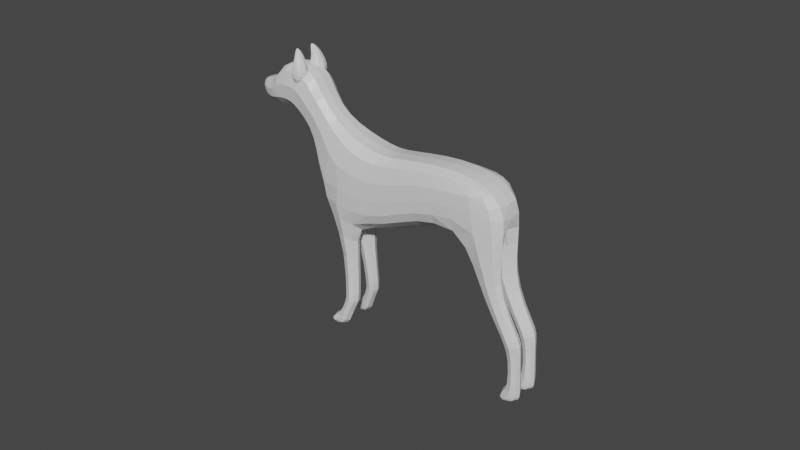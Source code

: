 # Source: dog.blend  (saved by Blender 2.83.18; exported with 4.5.12 LTS)
import bpy
from mathutils import Matrix  # noqa: F401  (used for matrix-valued properties, if any)

bpy.ops.wm.read_factory_settings(use_empty=True)
scene = bpy.context.scene
scene.name = 'Scene'

# ---- collections
col_collection = bpy.data.collections.new('Collection'); scene.collection.children.link(col_collection)

# ---- materials (node trees are filled in below, after node groups)
mat_material = bpy.data.materials.new('Material')
mat_material.alpha_threshold = 0.0
mat_material.use_transparent_shadow = False
mat_material.line_color = (0.0, 0.0, 0.0, 1.0)

# ---- material node trees
mat_material.use_nodes = True; mat_material.node_tree.nodes.clear()
_N = mat_material.node_tree.nodes; _L = mat_material.node_tree.links
n0 = _N.new('ShaderNodeOutputMaterial'); n0.name = 'Material Output'; n0.location = (300, 300)
n1 = _N.new('ShaderNodeBsdfPrincipled'); n1.name = 'Principled BSDF'; n1.location = (10, 300)
n1.distribution = 'GGX'
n1.subsurface_method = 'BURLEY'
n1.inputs[2].default_value = 0.4
n1.inputs[3].default_value = 1.45
n1.inputs[27].default_value = (0.0, 0.0, 0.0, 1.0)
n1.inputs[28].default_value = 1.0
_L.new(n1.outputs[0], n0.inputs[0])
n0.is_active_output = True

# ---- world
world_world = bpy.data.worlds.new('World'); scene.world = world_world
world_world.use_nodes = True; world_world.node_tree.nodes.clear()
_N = world_world.node_tree.nodes; _L = world_world.node_tree.links
n0 = _N.new('ShaderNodeOutputWorld'); n0.name = 'World Output'; n0.location = (300, 300)
n1 = _N.new('ShaderNodeBackground'); n1.name = 'Background'; n1.location = (10, 300)
n1.inputs[0].default_value = (0.05088, 0.05088, 0.05088, 1.0)
_L.new(n1.outputs[0], n0.inputs[0])
n0.is_active_output = True
world_world.color = (0.05088, 0.05088, 0.05088)
world_world.use_sun_shadow = False
world_world.sun_shadow_jitter_overblur = 0.0

# ---- meshes
me_cube = bpy.data.meshes.new('Cube')
me_cube.from_pydata([(3.253, -1.825, 1.745), (3.086, -1.638, -0.7511), (0.2729, -1.799, 0.9996), (0.2444, -1.599, -1.096), (3.56, -1.935, -3.358), (-0.1423, -1.927, -3.48), (4.714, -2.341, -5.909), (-0.8177, -2.487, -6.492), (6.531, -2.258, -8.066), (1.979, -2.7, -9.871), (8.861, -2.213, -9.573), (5.545, -2.656, -11.96), (-2.501, -2.186, -10.05), (-0.5527, -2.3, -12.22), (3.488, -2.213, -13.71), (12.15, -2.213, -11.36), (9.663, -2.656, -13.37), (8.147, -2.213, -15.17), (15.2, -2.213, -13.56), (13.48, -2.656, -15.44), (11.98, -2.321, -17.71), (17.18, -1.992, -15.51), (17.21, -2.213, -17.5), (15.95, -2.191, -19.9), (-1.124, 1.735e-06, -1.207), (3.967, 8.073e-07, 1.912), (-1.102, 1.746e-06, 0.803), (3.77, 8.533e-07, -0.6735), (-1.775, 1.698e-06, -3.657), (4.45, 6.677e-07, -3.337), (-2.904, 1.667e-06, -6.395), (5.919, 1.987e-07, -5.848), (7.612, -5.166e-07, -7.696), (9.615, -1.391e-06, -9.041), (-3.279, 2.028e-06, -9.555), (-1.167, 1.625e-06, -12.69), (2.708, 5.776e-07, -14.84), (12.71, -2.225e-06, -10.93), (7.672, -2.465e-07, -16.4), (15.58, -3.179e-06, -13.17), (11.7, -1.366e-06, -18.57), (17.92, -2.451e-06, -18.04), (17.42, -3.298e-06, -15.5), (15.96, -2.285e-06, -20.04), (-4.701, -0.8021, -14.54), (-4.536, -1.955, -14.43), (-3.702, -0.811, -15.56), (-3.603, -1.964, -15.39), (-6.962, -1.086, -18.15), (-6.949, -2.115, -18.07), (-6.152, -1.096, -18.96), (-6.171, -2.126, -18.85), (-7.845, -1.169, -19.1), (-7.828, -2.198, -19.02), (-7.178, -1.18, -19.88), (-7.193, -2.209, -19.77), (-9.196, -1.258, -19.82), (-9.179, -2.288, -19.74), (-8.645, -1.269, -20.66), (-8.659, -2.298, -20.55), (-10.4, -1.326, -19.96), (-10.39, -2.356, -19.88), (-9.891, -1.337, -21.08), (-9.905, -2.366, -20.97), (-11.09, -1.49, -20.09), (-11.08, -2.262, -20.02), (-10.9, -1.498, -20.57), (-10.91, -2.27, -20.49), (11.89, -2.068, -21.42), (13.89, -2.071, -22.8), (11.87, -0.5828, -21.58), (13.81, -0.6022, -22.86), (10.86, -1.916, -25.29), (12.27, -1.919, -25.92), (10.88, -0.7245, -25.32), (12.24, -0.744, -25.89), (10.32, -1.914, -28.78), (11.48, -1.917, -29.17), (10.34, -0.7147, -28.79), (11.45, -0.7343, -29.15), (10.01, -1.888, -30.2), (11.1, -1.891, -30.75), (10.03, -0.7288, -30.22), (11.08, -0.7477, -30.73), (9.315, -1.78, -31.64), (10.13, -1.782, -32.2), (9.33, -0.8218, -31.65), (10.12, -0.8374, -32.19), (7.742, -1.807, -33.69), (8.519, -1.809, -34.36), (7.756, -0.7685, -33.71), (8.505, -0.7855, -34.35), (6.742, -1.817, -34.24), (7.628, -1.82, -35.35), (6.755, -0.7445, -34.25), (7.615, -0.762, -35.34), (6.17, -1.814, -34.52), (6.979, -1.816, -35.53), (6.183, -0.741, -34.54), (6.966, -0.7585, -35.51), (5.839, -1.678, -34.79), (6.215, -1.681, -35.23), (5.846, -0.8749, -34.79), (6.208, -0.8862, -35.23), (3.097, -1.778, 3.265), (-0.1378, -1.817, 2.221), (3.854, 7.943e-07, 3.473), (-1.518, 1.793e-06, 1.886), (1.865, -1.649, 4.786), (-0.9814, -1.719, 3.046), (2.564, 7.116e-07, 5.193), (-2.045, 1.843e-06, 2.419), (0.2246, -1.568, 5.471), (-1.991, -1.596, 3.631), (0.7952, 7.417e-07, 5.926), (-2.824, 1.928e-06, 2.925), (-1.2, -1.458, 5.262), (-2.785, -1.438, 4.025), (-0.7736, 8.411e-07, 5.531), (-3.455, 2.018e-06, 3.466), (-2.372, -1.183, 5.659), (-3.398, -1.235, 4.604), (-2.125, 9.223e-07, 5.906), (-3.909, 2.087e-06, 4.079), (-3.13, -0.862, 6.042), (-3.725, -0.9523, 5.276), (-3.025, 9.571e-07, 6.246), (-4.1, 2.151e-06, 4.853), (-3.524, -0.4331, 6.154), (-3.8, -0.4963, 5.765), (-3.57, 1.182e-06, 6.245), (-3.973, 1.994e-06, 5.666), (2.853, -0.7246, 3.212), (2.09, -0.7921, 3.074), (2.874, -1.842, 3.238), (2.098, -1.539, 3.084), (2.256, -0.4745, 3.978), (1.721, -0.6844, 3.407), (2.277, -2.164, 4.004), (1.731, -1.643, 3.42), (3.518, -0.8251, 3.89), (3.536, -1.878, 3.865), (2.916, -0.5799, 4.678), (2.916, -2.13, 4.631), (3.93, -0.9805, 4.8), (3.88, -1.721, 4.831), (3.327, -0.6884, 5.324), (3.394, -1.912, 5.234), (4.038, -0.9627, 5.527), (4.026, -1.464, 5.622), (3.618, -0.7782, 5.793), (3.687, -1.59, 5.83), (4.005, -0.9499, 6.025), (4.027, -1.228, 6.122), (3.852, -0.9298, 6.243), (3.848, -1.243, 6.285), (1.877, -1.581, 3.735), (2.288, -2.026, 4.332), (2.273, -0.6057, 4.313), (1.868, -0.7811, 3.724), (2.837, -0.6821, 4.85), (2.851, -1.984, 4.867), (3.29, -0.7667, 5.305), (3.301, -1.796, 5.318), (3.588, -0.8624, 5.812), (3.582, -1.519, 5.805), (3.774, -1.0, 6.227), (3.745, -1.233, 6.191), (2.218, -1.512, 3.899), (2.551, -1.862, 4.372), (2.538, -0.7439, 4.357), (2.211, -0.8821, 3.891), (3.029, -0.9206, 4.776), (3.038, -1.713, 4.787), (3.359, -0.9927, 5.187), (3.366, -1.561, 5.195), (3.587, -1.028, 5.601), (3.589, -1.394, 5.603), (3.71, -1.075, 5.923), (3.702, -1.246, 5.913), (2.415, -1.429, 3.956), (2.678, -1.614, 4.311), (2.671, -0.98, 4.302), (2.41, -1.008, 3.95), (2.968, -1.08, 4.595), (2.973, -1.55, 4.601), (-0.6409, -0.9138, -1.181), (0.3075, -1.674, 0.03439), (3.135, -1.715, 0.5861), (1.812, -2.084, 1.374), (3.876, -1.053, 1.9), (1.716, -1.862, -0.9209), (-1.236, -1.107, -3.565), (1.765, -2.221, -3.407), (0.09607, -1.701, -2.273), (3.229, -1.725, -2.067), (-2.273, -1.363, -6.268), (2.229, -2.719, -6.062), (-0.4664, -2.196, -4.76), (4.05, -2.181, -4.651), (4.339, -2.652, -8.846), (0.5524, -2.749, -8.292), (5.561, -2.336, -7.073), (5.833, -2.213, -14.43), (7.316, -2.6, -10.67), (7.589, -2.219, -8.849), (3.644, -2.661, -11.08), (-3.147, -1.299, -9.73), (-0.7641, -1.293, -13.14), (-1.649, -2.51, -10.97), (3.021, -1.272, -14.31), (1.432, -2.224, -12.88), (-1.902, -2.324, -8.256), (4.27, -2.6, -12.97), (0.5245, -2.644, -10.92), (10.99, -2.6, -12.25), (7.844, -1.272, -15.83), (8.712, -2.6, -14.36), (7.615, -2.656, -12.65), (10.44, -2.213, -10.4), (14.27, -2.538, -18.91), (14.43, -2.6, -14.38), (11.16, -1.293, -18.1), (12.69, -2.621, -16.48), (10.12, -2.225, -16.17), (11.55, -2.656, -14.32), (13.75, -2.213, -12.42), (17.87, -1.272, -17.92), (17.33, -2.175, -16.35), (16.47, -1.282, -20.41), (16.74, -2.21, -18.66), (15.57, -2.6, -16.6), (16.44, -2.175, -14.68), (-0.6317, -1.031, 0.832), (3.68, -0.9479, -0.6797), (4.338, -1.114, -3.339), (5.768, -1.346, -5.856), (7.477, -1.298, -7.742), (9.521, -1.272, -9.107), (12.64, -1.272, -10.98), (15.53, -1.272, -13.21), (17.38, -1.244, -15.5), (13.93, -1.928e-06, -19.64), (17.31, -2.351e-06, -19.34), (17.9, -2.864e-06, -16.73), (14.25, -2.732e-06, -12.03), (16.63, -3.402e-06, -14.32), (5.217, 1.611e-07, -15.6), (11.08, -1.793e-06, -9.907), (9.724, -7.708e-07, -17.42), (0.5687, 1.111e-06, -13.89), (-2.512, 1.953e-06, -11.19), (6.758, -1.291e-07, -6.872), (-3.326, 1.862e-06, -7.932), (8.504, -9.537e-07, -8.359), (5.123, 4.659e-07, -4.639), (-2.328, 1.638e-06, -4.978), (3.982, 7.984e-07, -2.024), (3.817, 8.391e-07, 0.7141), (-1.367, 1.731e-06, -2.399), (-1.04, 1.737e-06, -0.1093), (-4.799, -1.377, -14.3), (-3.472, -1.389, -15.66), (-4.045, -2.176, -14.88), (-4.226, -0.5904, -15.08), (-3.363, -2.037, -12.17), (-2.21, -2.053, -13.57), (-3.83, -0.5881, -12.28), (-2.55, -0.5927, -13.87), (-7.104, -1.599, -17.96), (-6.012, -1.613, -19.06), (-6.56, -2.313, -18.44), (-6.557, -0.8981, -18.57), (-5.868, -2.011, -16.54), (-5.029, -2.021, -17.34), (-5.901, -0.9659, -16.62), (-5.024, -0.9764, -17.46), (-7.959, -1.682, -18.92), (-7.063, -1.696, -19.97), (-7.511, -2.397, -19.38), (-7.512, -0.9812, -19.51), (-7.473, -2.17, -18.74), (-6.762, -2.181, -19.52), (-7.488, -1.141, -18.82), (-6.745, -1.152, -19.63), (-9.288, -1.771, -19.62), (-8.552, -1.786, -20.77), (-8.919, -2.486, -20.13), (-8.921, -1.071, -20.26), (-7.864, -1.221, -20.24), (-8.456, -1.21, -19.47), (-7.878, -2.25, -20.13), (-8.439, -2.24, -19.39), (-10.49, -1.839, -19.71), (-9.805, -1.854, -21.23), (-10.15, -2.554, -20.41), (-10.15, -1.139, -20.54), (-9.836, -2.327, -19.86), (-9.31, -2.337, -20.88), (-9.853, -1.297, -19.94), (-9.296, -1.308, -20.99), (-11.15, -1.877, -20.01), (-10.96, -1.887, -20.53), (-11.05, -2.352, -20.23), (-11.06, -1.411, -20.31), (-10.85, -1.371, -20.02), (-10.83, -2.356, -19.94), (-10.5, -1.381, -20.85), (-10.52, -2.366, -20.74), (12.9, -2.346, -22.09), (11.51, -1.323, -21.25), (14.22, -1.338, -23.08), (12.83, -0.3156, -22.24), (14.94, -2.144, -21.3), (14.78, -0.4834, -21.56), (12.09, -0.4716, -20.07), (12.2, -2.156, -19.65), (11.56, -2.139, -25.61), (10.61, -1.318, -25.19), (12.51, -1.333, -26.02), (11.56, -0.5124, -25.6), (12.98, -1.983, -24.31), (12.95, -0.6865, -24.29), (11.37, -1.98, -23.31), (11.39, -0.6656, -23.36), (10.9, -2.139, -28.97), (10.11, -1.312, -28.71), (11.68, -1.328, -29.23), (10.9, -0.5011, -28.97), (11.75, -0.7513, -27.64), (10.54, -0.7322, -27.25), (10.52, -1.903, -27.23), (11.78, -1.905, -27.67), (10.56, -2.105, -30.48), (9.825, -1.306, -30.11), (11.29, -1.321, -30.84), (10.56, -0.5224, -30.47), (10.19, -0.7071, -29.68), (10.17, -1.916, -29.66), (11.3, -1.919, -30.13), (11.28, -0.7269, -30.11), (9.724, -1.959, -31.92), (9.172, -1.299, -31.54), (10.28, -1.312, -32.3), (9.724, -0.6512, -31.92), (10.73, -1.831, -31.37), (10.71, -0.7996, -31.36), (9.777, -1.828, -30.8), (9.795, -0.7825, -30.81), (8.13, -2.001, -34.03), (7.606, -1.286, -33.58), (8.655, -1.299, -34.48), (8.131, -0.5837, -34.03), (9.299, -0.8221, -33.3), (8.566, -0.8062, -32.76), (8.552, -1.782, -32.74), (9.313, -1.785, -33.31), (7.185, -2.018, -34.8), (6.585, -1.279, -34.04), (7.785, -1.293, -35.55), (7.185, -0.5535, -34.79), (7.98, -1.82, -35.02), (7.966, -0.7666, -35.0), (7.148, -1.818, -34.12), (7.162, -0.7491, -34.13), (6.575, -2.015, -35.03), (6.027, -1.276, -34.34), (7.122, -1.289, -35.71), (6.575, -0.55, -35.02), (7.328, -1.818, -35.52), (7.315, -0.7601, -35.5), (6.432, -1.815, -34.37), (6.446, -0.7426, -34.38), (5.984, -1.767, -35.01), (5.774, -1.275, -34.76), (6.193, -1.284, -35.25), (5.984, -0.7928, -35.0), (6.532, -0.7793, -35.38), (5.956, -0.7629, -34.68), (5.944, -1.789, -34.67), (6.544, -1.792, -35.4), (1.526, -2.067, 2.753), (3.77, -1.017, 3.47), (-1.076, -1.05, 1.962), (4.032, 8.021e-07, 2.746), (0.1262, -1.841, 1.702), (-1.283, 1.767e-06, 1.453), (3.287, -1.836, 2.568), (0.469, -1.936, 3.932), (2.474, -0.9377, 5.15), (-1.745, -0.9987, 2.588), (-1.495, -1.661, 3.372), (3.333, 7.527e-07, 4.349), (-1.757, 1.816e-06, 2.182), (2.593, -1.709, 4.049), (-0.516, -1.772, 2.662), (-0.8637, -1.819, 4.57), (0.709, -0.897, 5.865), (-2.587, -0.9223, 3.13), (-2.424, 1.882e-06, 2.665), (1.682, 7.102e-07, 5.752), (1.043, -1.603, 5.284), (-1.974, -1.665, 4.665), (-0.8775, -0.8475, 5.523), (-3.24, -0.8238, 3.653), (-3.707, 2.055e-06, 3.756), (-3.166, 1.975e-06, 3.191), (-2.416, -1.523, 3.826), (-0.5284, -1.582, 5.374), (-0.01873, 7.894e-07, 5.734), (-2.865, -1.39, 5.152), (-2.158, -0.6726, 5.876), (-3.724, -0.7176, 4.269), (-2.634, 9.436e-07, 6.116), (-1.827, -1.332, 5.396), (-3.119, -1.34, 4.288), (-1.49, 8.873e-07, 5.638), (-3.408, -1.043, 5.675), (-3.023, -0.4821, 6.208), (-3.947, -0.5611, 5.017), (-3.372, -0.6195, 6.141), (-2.803, -1.041, 5.882), (-4.042, 2.12e-06, 4.45), (-3.597, -1.12, 4.944), (-3.668, -0.467, 5.984), (-3.536, -0.2349, 6.222), (-3.888, -0.2885, 5.721), (-3.794, 1.593e-06, 6.015), (-3.792, -0.708, 5.568), (-4.077, 2.153e-06, 5.268), (-3.323, 9.945e-07, 6.307), (2.98, -1.276, 3.088), (2.412, -0.7126, 3.094), (2.07, -1.154, 3.037), (2.425, -1.717, 3.109), (2.567, -2.118, 3.61), (1.884, -1.628, 3.219), (1.963, -1.993, 3.675), (1.746, -1.619, 3.596), (1.646, -1.134, 3.324), (1.946, -0.4899, 3.654), (2.541, -0.4867, 3.578), (1.873, -0.6888, 3.206), (3.634, -1.345, 3.704), (3.226, -2.115, 4.248), (1.736, -0.7262, 3.584), (3.242, -0.61, 4.373), (3.219, -0.7706, 3.455), (2.584, -0.5156, 4.302), (2.607, -2.19, 4.325), (3.253, -1.89, 3.491), (3.969, -1.307, 4.746), (3.638, -1.906, 5.033), (2.809, -2.069, 4.825), (3.209, -0.6492, 5.101), (3.18, -2.035, 4.932), (3.739, -1.817, 4.34), (3.78, -0.8892, 4.473), (4.089, -1.19, 5.57), (3.859, -1.586, 5.729), (2.203, -2.113, 4.234), (3.966, -0.9134, 5.208), (3.508, -0.7258, 5.529), (3.561, -1.76, 5.538), (3.974, -1.599, 5.258), (4.049, -1.09, 6.137), (3.948, -1.245, 6.218), (3.885, -1.078, 6.363), (3.912, -0.9094, 6.066), (3.732, -0.8182, 5.942), (3.781, -1.416, 6.091), (4.039, -1.33, 5.93), (3.999, -0.9116, 5.751), (2.045, -1.879, 4.002), (3.585, -0.9192, 5.703), (1.815, -1.155, 3.634), (2.031, -0.6191, 3.985), (3.738, -1.036, 6.064), (2.555, -0.638, 4.602), (2.57, -2.042, 4.621), (2.423, -1.938, 4.371), (3.085, -0.7247, 5.076), (3.098, -1.901, 5.092), (2.052, -1.544, 3.838), (3.454, -0.8118, 5.553), (3.459, -1.665, 5.561), (3.784, -1.106, 6.268), (3.702, -0.922, 6.057), (3.677, -1.372, 6.026), (3.295, -1.861, 5.324), (3.602, -1.556, 5.856), (3.782, -1.234, 6.277), (3.812, -0.9658, 6.308), (2.186, -0.5308, 4.212), (3.279, -0.7133, 5.324), (2.795, -0.618, 4.814), (3.6, -0.8137, 5.856), (2.352, -1.747, 4.113), (2.996, -1.001, 4.658), (2.169, -1.177, 3.819), (2.341, -0.7546, 4.1), (3.116, -1.312, 4.813), (2.776, -0.7811, 4.579), (2.788, -1.863, 4.593), (3.374, -1.276, 5.168), (3.208, -0.9723, 4.988), (3.215, -1.63, 4.997), (3.59, -1.215, 5.564), (3.486, -1.009, 5.395), (3.49, -1.481, 5.401), (3.711, -1.16, 5.916), (3.665, -1.05, 5.788), (3.661, -1.312, 5.783), (3.326, -0.8375, 5.247), (2.93, -0.7585, 4.828), (3.583, -1.483, 5.701), (3.721, -1.245, 6.043), (2.409, -0.6792, 4.354), (3.335, -1.719, 5.259), (2.044, -0.8348, 3.828), (2.942, -1.889, 4.843), (2.516, -1.538, 4.097), (2.689, -1.297, 4.294), (2.405, -1.211, 3.923), (2.51, -0.9716, 4.089), (2.996, -1.314, 4.61), (2.851, -1.01, 4.487), (2.858, -1.618, 4.495), (2.625, -0.8145, 4.331), (2.333, -0.9309, 3.917), (2.635, -1.784, 4.344), (3.003, -1.631, 4.667), (2.339, -1.48, 3.925), (1.771, -1.949, 0.3114), (3.727, -0.9923, 0.7026), (1.871, -2.511, -4.685), (3.885, -0.9954, -2.027), (1.716, -1.97, -2.164), (3.131, -2.736, -7.524), (4.989, -1.254, -4.641), (8.389, -1.276, -8.42), (6.609, -1.343, -6.897), (5.723, -2.607, -9.862), (6.51, -2.6, -13.66), (2.249, -2.606, -12.09), (-0.8265, -2.665, -9.464), (12.73, -2.6, -13.25), (11.0, -1.272, -9.969), (9.13, -2.6, -11.42), (16.61, -1.265, -14.36), (14.95, -2.591, -17.69), (10.68, -2.603, -15.31), (14.18, -1.272, -12.08), (17.83, -1.265, -16.67), (17.39, -1.272, -19.17), (16.09, -2.547, -15.51), (15.35, -1.325, -21.73), (5.451, -1.272, -15.05), (9.797, -1.275, -16.83), (0.9449, -1.275, -13.5), (-2.729, -2.304, -12.81), (-2.728, -1.343, -7.869), (-1.743, -1.257, -4.846), (-0.862, -0.9743, -2.348), (-0.5679, -0.9567, -0.08886), (-5.446, -2.212, -16.92), (-3.812, -1.324, -11.98), (-3.277, -0.3432, -13.11), (-2.166, -1.332, -14.01), (-7.117, -2.369, -19.11), (-6.045, -1.487, -16.43), (-5.465, -0.7753, -17.06), (-4.865, -1.501, -17.55), (-8.16, -1.023, -19.87), (-7.617, -1.654, -18.63), (-7.116, -0.9532, -19.24), (-6.617, -1.668, -19.72), (-9.573, -2.525, -20.36), (-7.763, -1.738, -20.32), (-8.158, -2.438, -19.74), (-8.555, -1.723, -19.29), (-10.91, -1.862, -19.83), (-9.946, -1.81, -19.71), (-9.575, -1.109, -20.49), (-9.202, -1.824, -21.13), (-11.19, -1.886, -20.23), (-10.68, -1.191, -20.45), (-10.46, -1.875, -20.94), (-10.68, -2.546, -20.32), (13.26, -1.337, -24.48), (13.42, -0.19, -20.9), (11.64, -1.319, -19.59), (13.62, -2.451, -20.43), (11.15, -0.5239, -27.45), (12.17, -2.227, -23.81), (12.17, -0.4312, -23.82), (11.08, -1.321, -23.16), (9.973, -1.309, -29.58), (10.3, -1.315, -27.16), (12.0, -1.33, -27.73), (11.15, -2.122, -27.45), (10.9, -1.317, -31.47), (11.49, -1.325, -30.2), (10.73, -2.142, -29.89), (10.73, -0.492, -29.89), (8.933, -0.6324, -33.03), (10.25, -2.024, -31.09), (10.25, -0.5963, -31.09), (9.61, -1.304, -30.7), (8.127, -1.295, -35.18), (8.419, -1.292, -32.65), (9.446, -1.305, -33.41), (8.932, -1.965, -33.03), (7.487, -1.291, -35.72), (7.564, -2.018, -34.57), (7.564, -0.5589, -34.57), (7.001, -1.281, -33.96), (6.24, -0.5793, -35.03), (6.88, -2.016, -34.94), (6.88, -0.5516, -34.94), (6.273, -1.277, -34.16), (5.893, -1.28, -34.99), (5.838, -1.274, -34.55), (6.641, -1.288, -35.52), (6.24, -1.983, -35.03), (-0.8141, -1.059, 1.498), (1.756, -2.115, 2.14), (3.945, -1.055, 2.741), (-2.168, -0.9636, 2.862), (1.076, -2.001, 3.369), (-1.382, -1.028, 2.304), (3.246, -0.9734, 4.33), (1.593, -0.9133, 5.692), (-0.2042, -1.877, 4.345), (-0.08131, -0.8891, 5.718), (-2.454, -1.536, 4.864), (-2.94, -0.8749, 3.388), (-2.647, -0.587, 6.08), (-3.507, -0.7716, 3.943), (-1.546, -0.7644, 5.618), (-3.956, -0.4208, 5.384), (-3.566, -0.7575, 5.868), (-3.179, -1.243, 5.432), (-3.87, -0.6557, 4.635), (-3.737, -0.2226, 6.021), (-3.309, -0.3423, 6.272), (-1.45, -1.755, 4.619), (2.503, -1.208, 3.004), (2.18, -1.957, 3.375), (3.825, -1.088, 6.361), (2.163, -0.4985, 3.354), (2.893, -0.5318, 3.876), (1.779, -1.133, 3.157), (3.706, -1.393, 6.097), (2.926, -2.156, 3.903), (3.358, -1.325, 3.316), (3.468, -1.717, 5.59), (3.836, -1.337, 4.229), (3.461, -2.028, 4.637), (1.676, -1.144, 3.49), (3.769, -1.755, 5.399), (2.508, -2.133, 4.551), (4.048, -1.245, 5.196), (3.969, -1.075, 6.282), (4.086, -1.127, 5.888), (3.913, -1.414, 6.014), (3.683, -0.737, 5.32), (3.665, -1.362, 5.899), (3.148, -0.8009, 5.036), (3.469, -0.8763, 5.473), (3.679, -0.9687, 5.916), (2.202, -1.808, 4.078), (1.919, -0.5456, 3.862), (1.934, -1.95, 3.881), (3.066, -0.6679, 5.08), (2.49, -0.5673, 4.53), (3.075, -1.977, 5.075), (3.457, -0.7601, 5.582), (3.726, -0.8758, 6.11), (2.448, -0.8219, 4.1), (3.236, -1.299, 4.977), (2.829, -0.8533, 4.528), (3.661, -1.186, 5.744), (3.494, -1.246, 5.369), (2.67, -0.7099, 4.609), (3.475, -1.607, 5.48), (1.997, -1.167, 3.747), (3.159, -1.811, 5.05), (2.683, -1.95, 4.625), (3.748, -1.132, 6.101), (2.19, -0.6911, 4.063), (2.53, -1.254, 4.083), (2.864, -1.313, 4.478), (2.839, -1.781, 4.54), (3.059, -1.315, 4.704), (2.298, -1.188, 3.855), (2.458, -1.683, 4.111)], [], [(1, 188, 533, 191), (188, 0, 189, 533), (533, 189, 2, 187), (191, 533, 187, 3), (27, 258, 534, 234), (258, 25, 190, 534), (534, 190, 0, 188), (234, 534, 188, 1), (4, 193, 535, 199), (193, 5, 198, 535), (535, 198, 7, 197), (199, 535, 197, 6), (27, 234, 536, 257), (234, 1, 195, 536), (536, 195, 4, 235), (257, 536, 235, 29), (1, 191, 537, 195), (191, 3, 194, 537), (537, 194, 5, 193), (195, 537, 193, 4), (6, 197, 538, 202), (197, 7, 201, 538), (538, 201, 9, 200), (202, 538, 200, 8), (29, 235, 539, 255), (235, 4, 199, 539), (539, 199, 6, 236), (255, 539, 236, 31), (32, 237, 540, 254), (237, 8, 205, 540), (540, 205, 10, 238), (254, 540, 238, 33), (31, 236, 541, 252), (236, 6, 202, 541), (541, 202, 8, 237), (252, 541, 237, 32), (8, 200, 542, 205), (200, 9, 206, 542), (542, 206, 11, 204), (205, 542, 204, 10), (11, 213, 543, 218), (213, 14, 203, 543), (543, 203, 17, 217), (218, 543, 217, 16), (11, 206, 544, 213), (206, 9, 214, 544), (544, 214, 13, 211), (213, 544, 211, 14), (9, 201, 545, 214), (201, 7, 212, 545), (545, 212, 12, 209), (214, 545, 209, 13), (15, 215, 546, 226), (215, 16, 225, 546), (546, 225, 19, 221), (226, 546, 221, 18), (33, 238, 547, 248), (238, 10, 219, 547), (547, 219, 15, 239), (248, 547, 239, 37), (10, 204, 548, 219), (204, 11, 218, 548), (548, 218, 16, 215), (219, 548, 215, 15), (39, 240, 549, 246), (240, 18, 232, 549), (549, 232, 21, 241), (246, 549, 241, 42), (19, 223, 550, 231), (223, 20, 220, 550), (550, 220, 23, 230), (231, 550, 230, 22), (16, 217, 551, 225), (217, 17, 224, 551), (551, 224, 20, 223), (225, 551, 223, 19), (37, 239, 552, 245), (239, 15, 226, 552), (552, 226, 18, 240), (245, 552, 240, 39), (41, 244, 553, 227), (244, 42, 241, 553), (553, 241, 21, 228), (227, 553, 228, 22), (41, 227, 554, 243), (227, 22, 230, 554), (554, 230, 23, 229), (243, 554, 229, 43), (18, 221, 555, 232), (221, 19, 231, 555), (555, 231, 22, 228), (232, 555, 228, 21), (43, 229, 556, 314), (229, 23, 313, 556), (556, 313, 69, 311), (314, 556, 311, 71), (14, 210, 557, 203), (210, 36, 247, 557), (557, 247, 38, 216), (203, 557, 216, 17), (17, 216, 558, 224), (216, 38, 249, 558), (558, 249, 40, 222), (224, 558, 222, 20), (13, 208, 559, 211), (208, 35, 250, 559), (559, 250, 36, 210), (211, 559, 210, 14), (13, 209, 560, 266), (209, 12, 265, 560), (560, 265, 45, 263), (266, 560, 263, 47), (7, 196, 561, 212), (196, 30, 253, 561), (561, 253, 34, 207), (212, 561, 207, 12), (5, 192, 562, 198), (192, 28, 256, 562), (562, 256, 30, 196), (198, 562, 196, 7), (3, 186, 563, 194), (186, 24, 259, 563), (563, 259, 28, 192), (194, 563, 192, 5), (3, 187, 564, 186), (187, 2, 233, 564), (564, 233, 26, 260), (186, 564, 260, 24), (47, 263, 565, 274), (263, 45, 273, 565), (565, 273, 49, 271), (274, 565, 271, 51), (12, 207, 566, 265), (207, 34, 267, 566), (566, 267, 44, 261), (265, 566, 261, 45), (34, 251, 567, 267), (251, 35, 268, 567), (567, 268, 46, 264), (267, 567, 264, 44), (35, 208, 568, 268), (208, 13, 266, 568), (568, 266, 47, 262), (268, 568, 262, 46), (51, 271, 569, 282), (271, 49, 281, 569), (569, 281, 53, 279), (282, 569, 279, 55), (45, 261, 570, 273), (261, 44, 275, 570), (570, 275, 48, 269), (273, 570, 269, 49), (44, 264, 571, 275), (264, 46, 276, 571), (571, 276, 50, 272), (275, 571, 272, 48), (46, 262, 572, 276), (262, 47, 274, 572), (572, 274, 51, 270), (276, 572, 270, 50), (52, 280, 573, 290), (280, 54, 289, 573), (573, 289, 58, 288), (290, 573, 288, 56), (49, 269, 574, 281), (269, 48, 283, 574), (574, 283, 52, 277), (281, 574, 277, 53), (48, 272, 575, 283), (272, 50, 284, 575), (575, 284, 54, 280), (283, 575, 280, 52), (50, 270, 576, 284), (270, 51, 282, 576), (576, 282, 55, 278), (284, 576, 278, 54), (59, 287, 577, 298), (287, 57, 297, 577), (577, 297, 61, 295), (298, 577, 295, 63), (54, 278, 578, 289), (278, 55, 291, 578), (578, 291, 59, 286), (289, 578, 286, 58), (55, 279, 579, 291), (279, 53, 292, 579), (579, 292, 57, 287), (291, 579, 287, 59), (53, 277, 580, 292), (277, 52, 290, 580), (580, 290, 56, 285), (292, 580, 285, 57), (61, 293, 581, 306), (293, 60, 305, 581), (581, 305, 64, 301), (306, 581, 301, 65), (57, 285, 582, 297), (285, 56, 299, 582), (582, 299, 60, 293), (297, 582, 293, 61), (56, 288, 583, 299), (288, 58, 300, 583), (583, 300, 62, 296), (299, 583, 296, 60), (58, 286, 584, 300), (286, 59, 298, 584), (584, 298, 63, 294), (300, 584, 294, 62), (65, 301, 585, 303), (301, 64, 304, 585), (585, 304, 66, 302), (303, 585, 302, 67), (60, 296, 586, 305), (296, 62, 307, 586), (586, 307, 66, 304), (305, 586, 304, 64), (62, 294, 587, 307), (294, 63, 308, 587), (587, 308, 67, 302), (307, 587, 302, 66), (63, 295, 588, 308), (295, 61, 306, 588), (588, 306, 65, 303), (308, 588, 303, 67), (71, 311, 589, 322), (311, 69, 321, 589), (589, 321, 73, 319), (322, 589, 319, 75), (40, 242, 590, 315), (242, 43, 314, 590), (590, 314, 71, 312), (315, 590, 312, 70), (20, 222, 591, 316), (222, 40, 315, 591), (591, 315, 70, 310), (316, 591, 310, 68), (23, 220, 592, 313), (220, 20, 316, 592), (592, 316, 68, 309), (313, 592, 309, 69), (74, 320, 593, 330), (320, 75, 329, 593), (593, 329, 79, 328), (330, 593, 328, 78), (69, 309, 594, 321), (309, 68, 323, 594), (594, 323, 72, 317), (321, 594, 317, 73), (70, 312, 595, 324), (312, 71, 322, 595), (595, 322, 75, 320), (324, 595, 320, 74), (68, 310, 596, 323), (310, 70, 324, 596), (596, 324, 74, 318), (323, 596, 318, 72), (76, 326, 597, 338), (326, 78, 337, 597), (597, 337, 82, 334), (338, 597, 334, 80), (72, 318, 598, 331), (318, 74, 330, 598), (598, 330, 78, 326), (331, 598, 326, 76), (75, 319, 599, 329), (319, 73, 332, 599), (599, 332, 77, 327), (329, 599, 327, 79), (73, 317, 600, 332), (317, 72, 331, 600), (600, 331, 76, 325), (332, 600, 325, 77), (83, 335, 601, 346), (335, 81, 345, 601), (601, 345, 85, 343), (346, 601, 343, 87), (79, 327, 602, 340), (327, 77, 339, 602), (602, 339, 81, 335), (340, 602, 335, 83), (77, 325, 603, 339), (325, 76, 338, 603), (603, 338, 80, 333), (339, 603, 333, 81), (78, 328, 604, 337), (328, 79, 340, 604), (604, 340, 83, 336), (337, 604, 336, 82), (86, 344, 605, 354), (344, 87, 353, 605), (605, 353, 91, 352), (354, 605, 352, 90), (81, 333, 606, 345), (333, 80, 347, 606), (606, 347, 84, 341), (345, 606, 341, 85), (82, 336, 607, 348), (336, 83, 346, 607), (607, 346, 87, 344), (348, 607, 344, 86), (80, 334, 608, 347), (334, 82, 348, 608), (608, 348, 86, 342), (347, 608, 342, 84), (91, 351, 609, 362), (351, 89, 361, 609), (609, 361, 93, 359), (362, 609, 359, 95), (84, 342, 610, 355), (342, 86, 354, 610), (610, 354, 90, 350), (355, 610, 350, 88), (87, 343, 611, 353), (343, 85, 356, 611), (611, 356, 89, 351), (353, 611, 351, 91), (85, 341, 612, 356), (341, 84, 355, 612), (612, 355, 88, 349), (356, 612, 349, 89), (95, 359, 613, 370), (359, 93, 369, 613), (613, 369, 97, 367), (370, 613, 367, 99), (89, 349, 614, 361), (349, 88, 363, 614), (614, 363, 92, 357), (361, 614, 357, 93), (90, 352, 615, 364), (352, 91, 362, 615), (615, 362, 95, 360), (364, 615, 360, 94), (88, 350, 616, 363), (350, 90, 364, 616), (616, 364, 94, 358), (363, 616, 358, 92), (98, 368, 617, 378), (368, 99, 377, 617), (617, 377, 103, 376), (378, 617, 376, 102), (93, 357, 618, 369), (357, 92, 371, 618), (618, 371, 96, 365), (369, 618, 365, 97), (94, 360, 619, 372), (360, 95, 370, 619), (619, 370, 99, 368), (372, 619, 368, 98), (92, 358, 620, 371), (358, 94, 372, 620), (620, 372, 98, 366), (371, 620, 366, 96), (100, 374, 621, 373), (374, 102, 376, 621), (621, 376, 103, 375), (373, 621, 375, 101), (96, 366, 622, 379), (366, 98, 378, 622), (622, 378, 102, 374), (379, 622, 374, 100), (99, 367, 623, 377), (367, 97, 380, 623), (623, 380, 101, 375), (377, 623, 375, 103), (97, 365, 624, 380), (365, 96, 379, 624), (624, 379, 100, 373), (380, 624, 373, 101), (26, 233, 625, 386), (233, 2, 385, 625), (625, 385, 105, 383), (386, 625, 383, 107), (2, 189, 626, 385), (189, 0, 387, 626), (626, 387, 104, 381), (385, 626, 381, 105), (0, 190, 627, 387), (190, 25, 384, 627), (627, 384, 106, 382), (387, 627, 382, 104), (111, 390, 628, 399), (390, 109, 391, 628), (628, 391, 113, 398), (399, 628, 398, 115), (105, 381, 629, 395), (381, 104, 394, 629), (629, 394, 108, 388), (395, 629, 388, 109), (107, 383, 630, 393), (383, 105, 395, 630), (630, 395, 109, 390), (393, 630, 390, 111), (104, 382, 631, 394), (382, 106, 392, 631), (631, 392, 110, 389), (394, 631, 389, 108), (108, 389, 632, 401), (389, 110, 400, 632), (632, 400, 114, 397), (401, 632, 397, 112), (109, 388, 633, 391), (388, 108, 401, 633), (633, 401, 112, 396), (391, 633, 396, 113), (112, 397, 634, 408), (397, 114, 409, 634), (117, 402, 635, 415), (402, 116, 414, 635), (635, 414, 120, 410), (415, 635, 410, 121), (115, 398, 636, 406), (398, 113, 407, 636), (636, 407, 117, 404), (406, 636, 404, 119), (120, 411, 637, 421), (411, 122, 413, 637), (637, 413, 126, 418), (421, 637, 418, 124), (119, 404, 638, 405), (404, 117, 415, 638), (638, 415, 121, 412), (405, 638, 412, 123), (116, 403, 639, 414), (403, 118, 416, 639), (639, 416, 122, 411), (414, 639, 411, 120), (127, 419, 640, 429), (419, 125, 428, 640), (640, 428, 129, 426), (429, 640, 426, 131), (125, 417, 641, 428), (417, 124, 420, 641), (641, 420, 128, 424), (428, 641, 424, 129), (121, 410, 642, 423), (410, 120, 421, 642), (642, 421, 124, 417), (423, 642, 417, 125), (123, 412, 643, 422), (412, 121, 423, 643), (643, 423, 125, 419), (422, 643, 419, 127), (130, 427, 644, 425), (427, 131, 426, 644), (644, 426, 129, 424), (425, 644, 424, 128), (124, 418, 645, 420), (418, 126, 430, 645), (645, 430, 130, 425), (420, 645, 425, 128), (113, 396, 646, 407), (396, 112, 408, 646), (646, 408, 116, 402), (407, 646, 402, 117), (132, 432, 647, 431), (432, 133, 433, 647), (647, 433, 135, 434), (431, 647, 434, 134), (134, 434, 648, 435), (434, 135, 436, 648), (648, 436, 139, 437), (435, 648, 437, 138), (154, 467, 649, 492), (467, 155, 491, 649), (649, 491, 167, 486), (492, 649, 486, 166), (136, 440, 650, 441), (440, 137, 442, 650), (650, 442, 133, 432), (441, 650, 432, 132), (136, 441, 651, 448), (441, 132, 447, 651), (651, 447, 140, 446), (448, 651, 446, 142), (139, 436, 652, 439), (436, 135, 433, 652), (652, 433, 133, 442), (439, 652, 442, 137), (155, 470, 653, 491), (470, 151, 490, 653), (653, 490, 165, 488), (491, 653, 488, 167), (134, 435, 654, 450), (435, 138, 449, 654), (654, 449, 143, 444), (450, 654, 444, 141), (132, 431, 655, 447), (431, 134, 450, 655), (655, 450, 141, 443), (447, 655, 443, 140), (151, 463, 656, 490), (463, 147, 489, 656), (656, 489, 163, 485), (490, 656, 485, 165), (140, 443, 657, 457), (443, 141, 456, 657), (657, 456, 145, 451), (457, 657, 451, 144), (141, 444, 658, 456), (444, 143, 455, 658), (658, 455, 147, 452), (456, 658, 452, 145), (139, 439, 659, 438), (439, 137, 445, 659), (659, 445, 159, 475), (438, 659, 475, 156), (145, 452, 660, 464), (452, 147, 463, 660), (660, 463, 151, 459), (464, 660, 459, 149), (143, 449, 661, 453), (449, 138, 460, 661), (661, 460, 157, 479), (453, 661, 479, 161), (144, 451, 662, 461), (451, 145, 464, 662), (662, 464, 149, 458), (461, 662, 458, 148), (153, 466, 663, 465), (466, 155, 467, 663), (663, 467, 154, 468), (465, 663, 468, 152), (148, 458, 664, 472), (458, 149, 471, 664), (664, 471, 153, 465), (472, 664, 465, 152), (149, 459, 665, 471), (459, 151, 470, 665), (665, 470, 155, 466), (471, 665, 466, 153), (144, 461, 666, 457), (148, 472, 666, 461), (152, 468, 666, 472), (154, 469, 666, 468), (150, 462, 666, 469), (146, 454, 666, 462), (142, 446, 666, 454), (140, 457, 666, 446), (167, 488, 667, 516), (488, 165, 515, 667), (667, 515, 177, 512), (516, 667, 512, 179), (160, 481, 668, 514), (481, 162, 513, 668), (668, 513, 174, 505), (514, 668, 505, 172), (162, 484, 669, 513), (484, 164, 474, 669), (669, 474, 176, 508), (513, 669, 508, 174), (164, 487, 670, 474), (487, 166, 477, 670), (670, 477, 178, 511), (474, 670, 511, 176), (157, 473, 671, 480), (473, 156, 483, 671), (671, 483, 168, 497), (480, 671, 497, 169), (137, 440, 672, 445), (440, 136, 493, 672), (672, 493, 158, 476), (445, 672, 476, 159), (138, 437, 673, 460), (437, 139, 438, 673), (673, 438, 156, 473), (460, 673, 473, 157), (142, 454, 674, 495), (454, 146, 494, 674), (674, 494, 162, 481), (495, 674, 481, 160), (136, 448, 675, 493), (448, 142, 495, 675), (675, 495, 160, 478), (493, 675, 478, 158), (147, 455, 676, 489), (455, 143, 453, 676), (676, 453, 161, 482), (489, 676, 482, 163), (146, 462, 677, 494), (462, 150, 496, 677), (677, 496, 164, 484), (494, 677, 484, 162), (150, 469, 678, 496), (469, 154, 492, 678), (678, 492, 166, 487), (496, 678, 487, 164), (171, 500, 679, 529), (500, 170, 528, 679), (679, 528, 182, 524), (529, 679, 524, 183), (173, 501, 680, 506), (501, 172, 505, 680), (680, 505, 174, 504), (506, 680, 504, 175), (170, 502, 681, 528), (502, 172, 498, 681), (681, 498, 184, 526), (528, 681, 526, 182), (177, 507, 682, 512), (507, 176, 511, 682), (682, 511, 178, 510), (512, 682, 510, 179), (175, 504, 683, 509), (504, 174, 508, 683), (683, 508, 176, 507), (509, 683, 507, 177), (158, 478, 684, 517), (478, 160, 514, 684), (684, 514, 172, 502), (517, 684, 502, 170), (165, 485, 685, 515), (485, 163, 518, 685), (685, 518, 175, 509), (515, 685, 509, 177), (156, 475, 686, 483), (475, 159, 519, 686), (686, 519, 171, 499), (483, 686, 499, 168), (163, 482, 687, 518), (482, 161, 520, 687), (687, 520, 173, 506), (518, 687, 506, 175), (161, 479, 688, 520), (479, 157, 480, 688), (688, 480, 169, 503), (520, 688, 503, 173), (166, 486, 689, 477), (486, 167, 516, 689), (689, 516, 179, 510), (477, 689, 510, 178), (159, 476, 690, 519), (476, 158, 517, 690), (690, 517, 170, 500), (519, 690, 500, 171), (181, 521, 691, 522), (521, 180, 523, 691), (691, 523, 183, 524), (522, 691, 524, 182), (181, 522, 692, 527), (522, 182, 526, 692), (692, 526, 184, 525), (527, 692, 525, 185), (173, 503, 693, 531), (503, 169, 530, 693), (693, 530, 181, 527), (531, 693, 527, 185), (172, 501, 694, 498), (501, 173, 531, 694), (694, 531, 185, 525), (498, 694, 525, 184), (168, 499, 695, 532), (499, 171, 529, 695), (695, 529, 183, 523), (532, 695, 523, 180), (169, 497, 696, 530), (497, 168, 532, 696), (696, 532, 180, 521), (530, 696, 521, 181), (403, 116, 408, 634), (403, 634, 409, 118)])
_uv = me_cube.uv_layers.new(name='UVMap')
_uv.uv.foreach_set('vector', [0.4167, 0.7708, 0.5, 0.7708, 0.5, 0.8776, 0.4167, 0.8776, 0.5, 0.7708, 0.5833, 0.7708, 0.5833, 0.8776, 0.5, 0.8776, 0.5, 0.8776, 0.5833, 0.8776, 0.5833, 1.0, 0.5, 1.0, 0.4167, 0.8776, 0.5, 0.8776, 0.5, 1.0, 0.4167, 1.0, 0.4167, 0.625, 0.5, 0.625, 0.5, 0.6901, 0.4167, 0.6901, 0.5, 0.625, 0.5833, 0.625, 0.5833, 0.6901, 0.5, 0.6901, 0.5, 0.6901, 0.5833, 0.6901, 0.5833, 0.7708, 0.5, 0.7708, 0.4167, 0.6901, 0.5, 0.6901, 0.5, 0.7708, 0.4167, 0.7708, 0.375, 0.7708, 0.375, 0.8776, 0.375, 0.8776, 0.375, 0.7708, 0.375, 0.8776, 0.375, 1.0, 0.375, 1.0, 0.375, 0.8776, 0.375, 0.8776, 0.375, 1.0, 0.375, 1.0, 0.375, 0.8767, 0.375, 0.7708, 0.375, 0.8776, 0.375, 0.8767, 0.375, 0.7708, 0.4167, 0.625, 0.4167, 0.6901, 0.3802, 0.6901, 0.3802, 0.625, 0.4167, 0.6901, 0.4167, 0.7708, 0.3802, 0.7708, 0.3802, 0.6901, 0.3802, 0.6901, 0.3802, 0.7708, 0.375, 0.7708, 0.375, 0.6901, 0.3802, 0.625, 0.3802, 0.6901, 0.375, 0.6901, 0.375, 0.625, 0.4167, 0.7708, 0.4167, 0.8776, 0.3802, 0.8776, 0.3802, 0.7708, 0.4167, 0.8776, 0.4167, 1.0, 0.3802, 1.0, 0.3802, 0.8776, 0.3802, 0.8776, 0.3802, 1.0, 0.375, 1.0, 0.375, 0.8776, 0.3802, 0.7708, 0.3802, 0.8776, 0.375, 0.8776, 0.375, 0.7708, 0.375, 0.7708, 0.375, 0.8767, 0.375, 0.8733, 0.375, 0.7708, 0.375, 0.8767, 0.375, 1.0, 0.375, 0.9618, 0.375, 0.8733, 0.375, 0.8733, 0.375, 0.9618, 0.375, 0.9583, 0.375, 0.8724, 0.375, 0.7708, 0.375, 0.8733, 0.375, 0.8724, 0.375, 0.7708, 0.375, 0.625, 0.375, 0.6901, 0.375, 0.6901, 0.375, 0.625, 0.375, 0.6901, 0.375, 0.7708, 0.375, 0.7708, 0.375, 0.6901, 0.375, 0.6901, 0.375, 0.7708, 0.375, 0.7708, 0.375, 0.6901, 0.375, 0.625, 0.375, 0.6901, 0.375, 0.6901, 0.375, 0.625, 0.375, 0.625, 0.375, 0.6901, 0.375, 0.6892, 0.375, 0.625, 0.375, 0.6901, 0.375, 0.7708, 0.375, 0.7674, 0.375, 0.6892, 0.375, 0.6892, 0.375, 0.7674, 0.375, 0.7292, 0.375, 0.6849, 0.375, 0.625, 0.375, 0.6892, 0.375, 0.6849, 0.375, 0.625, 0.375, 0.625, 0.375, 0.6901, 0.375, 0.6901, 0.375, 0.625, 0.375, 0.6901, 0.375, 0.7708, 0.375, 0.7708, 0.375, 0.6901, 0.375, 0.6901, 0.375, 0.7708, 0.375, 0.7708, 0.375, 0.6901, 0.375, 0.625, 0.375, 0.6901, 0.375, 0.6901, 0.375, 0.625, 0.375, 0.7708, 0.375, 0.8724, 0.375, 0.8715, 0.375, 0.7674, 0.375, 0.8724, 0.375, 0.9583, 0.375, 0.9583, 0.375, 0.8715, 0.375, 0.8715, 0.375, 0.9583, 0.375, 0.9583, 0.375, 0.8685, 0.375, 0.7674, 0.375, 0.8715, 0.375, 0.8685, 0.375, 0.7292, 0.375, 0.9583, 0.375, 0.9948, 0.375, 0.9948, 0.375, 0.9583, 0.375, 0.9948, 0.375, 1.0, 0.375, 1.0, 0.375, 0.9948, 0.375, 0.9948, 0.375, 1.0, 0.375, 1.0, 0.375, 0.9948, 0.375, 0.9583, 0.375, 0.9948, 0.375, 0.9948, 0.375, 0.9583, 0.375, 0.9583, 0.375, 0.9583, 0.375, 0.9948, 0.375, 0.9948, 0.375, 0.9583, 0.375, 0.9583, 0.375, 0.9948, 0.375, 0.9948, 0.375, 0.9948, 0.375, 0.9948, 0.375, 1.0, 0.375, 1.0, 0.375, 0.9948, 0.375, 0.9948, 0.375, 1.0, 0.375, 1.0, 0.375, 0.9583, 0.375, 0.9618, 0.375, 0.9957, 0.375, 0.9948, 0.375, 0.9618, 0.375, 1.0, 0.375, 1.0, 0.375, 0.9957, 0.375, 0.9957, 0.375, 1.0, 0.375, 1.0, 0.375, 1.0, 0.375, 0.9948, 0.375, 0.9957, 0.375, 1.0, 0.375, 1.0, 0.375, 0.7292, 0.375, 0.8685, 0.375, 0.8715, 0.375, 0.7674, 0.375, 0.8685, 0.375, 0.9583, 0.375, 0.9583, 0.375, 0.8715, 0.375, 0.8715, 0.375, 0.9583, 0.375, 0.9583, 0.375, 0.8724, 0.375, 0.7674, 0.375, 0.8715, 0.375, 0.8724, 0.375, 0.7708, 0.375, 0.625, 0.375, 0.6875, 0.375, 0.6875, 0.375, 0.625, 0.375, 0.6875, 0.375, 0.75, 0.375, 0.75, 0.375, 0.6875, 0.375, 0.6875, 0.375, 0.75, 0.375, 0.75, 0.375, 0.6875, 0.375, 0.625, 0.375, 0.6875, 0.375, 0.6875, 0.375, 0.625, 0.375, 0.7292, 0.375, 0.8685, 0.375, 0.8689, 0.375, 0.7448, 0.375, 0.8685, 0.375, 0.9583, 0.375, 0.9583, 0.375, 0.8689, 0.375, 0.8689, 0.375, 0.9583, 0.375, 0.9583, 0.375, 0.8685, 0.375, 0.7448, 0.375, 0.8689, 0.375, 0.8685, 0.375, 0.7292, 0.375, 0.625, 0.375, 0.6901, 0.3698, 0.6905, 0.3698, 0.625, 0.375, 0.6901, 0.375, 0.7708, 0.3707, 0.7726, 0.3698, 0.6905, 0.3698, 0.6905, 0.3707, 0.7726, 0.3333, 0.7917, 0.3333, 0.6914, 0.3698, 0.625, 0.3698, 0.6905, 0.3333, 0.6914, 0.3333, 0.625, 0.375, 0.9583, 0.375, 0.9948, 0.375, 0.9948, 0.375, 0.9583, 0.375, 0.9948, 0.375, 1.0, 0.375, 1.0, 0.375, 0.9948, 0.375, 0.9948, 0.375, 1.0, 0.375, 1.0, 0.375, 0.9948, 0.375, 0.9583, 0.375, 0.9948, 0.375, 0.9948, 0.375, 0.9583, 0.375, 0.9583, 0.375, 0.9948, 0.375, 0.9948, 0.375, 0.9583, 0.375, 0.9948, 0.375, 1.0, 0.375, 1.0, 0.375, 0.9948, 0.375, 0.9948, 0.375, 1.0, 0.375, 1.0, 0.375, 0.9948, 0.375, 0.9583, 0.375, 0.9948, 0.375, 0.9948, 0.375, 0.9583, 0.375, 0.625, 0.375, 0.6849, 0.375, 0.6892, 0.375, 0.625, 0.375, 0.6849, 0.375, 0.7292, 0.375, 0.7674, 0.375, 0.6892, 0.375, 0.6892, 0.375, 0.7674, 0.375, 0.7708, 0.375, 0.6901, 0.375, 0.625, 0.375, 0.6892, 0.375, 0.6901, 0.375, 0.625, 0.1667, 0.625, 0.25, 0.625, 0.25, 0.6884, 0.1667, 0.6875, 0.25, 0.625, 0.3333, 0.625, 0.3333, 0.6914, 0.25, 0.6884, 0.25, 0.6884, 0.3333, 0.6914, 0.3333, 0.7917, 0.25, 0.7552, 0.1667, 0.6875, 0.25, 0.6884, 0.25, 0.7552, 0.1667, 0.75, 0.1667, 0.625, 0.1667, 0.6875, 0.1302, 0.6875, 0.1302, 0.625, 0.1667, 0.6875, 0.1667, 0.75, 0.1302, 0.75, 0.1302, 0.6875, 0.1302, 0.6875, 0.1302, 0.75, 0.125, 0.75, 0.125, 0.6875, 0.1302, 0.625, 0.1302, 0.6875, 0.125, 0.6875, 0.125, 0.625, 0.375, 0.7708, 0.375, 0.8724, 0.3741, 0.8728, 0.3707, 0.7726, 0.375, 0.8724, 0.375, 0.9583, 0.375, 0.9583, 0.3741, 0.8728, 0.3741, 0.8728, 0.375, 0.9583, 0.375, 0.9583, 0.3698, 0.875, 0.3707, 0.7726, 0.3741, 0.8728, 0.3698, 0.875, 0.3333, 0.7917, 0.125, 0.625, 0.125, 0.6875, 0.125, 0.6875, 0.125, 0.625, 0.125, 0.6875, 0.125, 0.75, 0.125, 0.75, 0.125, 0.6875, 0.125, 0.6875, 0.125, 0.75, 0.125, 0.75, 0.125, 0.6875, 0.125, 0.625, 0.125, 0.6875, 0.125, 0.6875, 0.125, 0.625, 0.375, 0.0, 0.375, 0.0625, 0.375, 0.0625, 0.375, 0.0, 0.375, 0.0625, 0.375, 0.125, 0.375, 0.125, 0.375, 0.0625, 0.375, 0.0625, 0.375, 0.125, 0.375, 0.125, 0.375, 0.0625, 0.375, 0.0, 0.375, 0.0625, 0.375, 0.0625, 0.375, 0.0, 0.375, 0.0, 0.375, 0.0625, 0.375, 0.0625, 0.375, 0.0, 0.375, 0.0625, 0.375, 0.125, 0.375, 0.125, 0.375, 0.0625, 0.375, 0.0625, 0.375, 0.125, 0.375, 0.125, 0.375, 0.06207, 0.375, 0.0, 0.375, 0.0625, 0.375, 0.06207, 0.375, 0.0, 0.375, 0.0, 0.375, 0.06207, 0.375, 0.0625, 0.375, 0.0, 0.375, 0.06207, 0.375, 0.125, 0.375, 0.125, 0.375, 0.0625, 0.375, 0.0625, 0.375, 0.125, 0.375, 0.125, 0.375, 0.0625, 0.375, 0.0, 0.375, 0.0625, 0.375, 0.0625, 0.375, 0.0, 0.375, 1.0, 0.375, 1.0, 0.375, 1.0, 0.375, 1.0, 0.375, 1.0, 0.375, 1.0, 0.375, 1.0, 0.375, 1.0, 0.375, 1.0, 0.375, 1.0, 0.375, 1.0, 0.375, 1.0, 0.375, 1.0, 0.375, 1.0, 0.375, 1.0, 0.375, 1.0, 0.375, 0.0, 0.375, 0.0625, 0.375, 0.0625, 0.375, 0.0, 0.375, 0.0625, 0.375, 0.125, 0.375, 0.125, 0.375, 0.0625, 0.375, 0.0625, 0.375, 0.125, 0.375, 0.125, 0.375, 0.06207, 0.375, 0.0, 0.375, 0.0625, 0.375, 0.06207, 0.375, 0.0, 0.375, 0.0, 0.375, 0.0625, 0.375, 0.0625, 0.375, 0.0, 0.375, 0.0625, 0.375, 0.125, 0.375, 0.125, 0.375, 0.0625, 0.375, 0.0625, 0.375, 0.125, 0.375, 0.125, 0.375, 0.0625, 0.375, 0.0, 0.375, 0.0625, 0.375, 0.0625, 0.375, 0.0, 0.4167, 0.0, 0.4167, 0.0625, 0.3802, 0.0625, 0.3802, 0.0, 0.4167, 0.0625, 0.4167, 0.125, 0.3802, 0.125, 0.3802, 0.0625, 0.3802, 0.0625, 0.3802, 0.125, 0.375, 0.125, 0.375, 0.0625, 0.3802, 0.0, 0.3802, 0.0625, 0.375, 0.0625, 0.375, 0.0, 0.4167, 0.0, 0.5, 0.0, 0.5, 0.0625, 0.4167, 0.0625, 0.5, 0.0, 0.5833, 0.0, 0.5833, 0.0625, 0.5, 0.0625, 0.5, 0.0625, 0.5833, 0.0625, 0.5833, 0.125, 0.5, 0.125, 0.4167, 0.0625, 0.5, 0.0625, 0.5, 0.125, 0.4167, 0.125, 0.375, 1.0, 0.375, 1.0, 0.375, 1.0, 0.375, 1.0, 0.375, 1.0, 0.375, 1.0, 0.375, 1.0, 0.375, 1.0, 0.375, 1.0, 0.375, 1.0, 0.375, 1.0, 0.375, 1.0, 0.375, 1.0, 0.375, 1.0, 0.375, 1.0, 0.375, 1.0, 0.375, 0.0, 0.375, 0.06207, 0.375, 0.06033, 0.375, 0.0, 0.375, 0.06207, 0.375, 0.125, 0.375, 0.1059, 0.375, 0.06033, 0.375, 0.06033, 0.375, 0.1059, 0.375, 0.1042, 0.375, 0.0599, 0.375, 0.0, 0.375, 0.06033, 0.375, 0.0599, 0.375, 0.0, 0.375, 0.125, 0.375, 0.125, 0.375, 0.1207, 0.375, 0.1059, 0.375, 0.125, 0.375, 0.125, 0.375, 0.1059, 0.375, 0.1207, 0.375, 0.1207, 0.375, 0.1059, 0.375, 0.1042, 0.375, 0.1198, 0.375, 0.1059, 0.375, 0.1207, 0.375, 0.1198, 0.375, 0.1042, 0.375, 0.125, 0.375, 0.06207, 0.375, 0.06033, 0.375, 0.1059, 0.375, 0.06207, 0.375, 0.0, 0.375, 0.0, 0.375, 0.06033, 0.375, 0.06033, 0.375, 0.0, 0.375, 0.0, 0.375, 0.0599, 0.375, 0.1059, 0.375, 0.06033, 0.375, 0.0599, 0.375, 0.1042, 0.375, 1.0, 0.375, 1.0, 0.375, 1.0, 0.375, 1.0, 0.375, 1.0, 0.375, 1.0, 0.375, 1.0, 0.375, 1.0, 0.375, 1.0, 0.375, 1.0, 0.375, 1.0, 0.375, 1.0, 0.375, 1.0, 0.375, 1.0, 0.375, 1.0, 0.375, 1.0, 0.375, 0.0, 0.375, 0.0599, 0.375, 0.0599, 0.375, 0.0, 0.375, 0.0599, 0.375, 0.1042, 0.375, 0.1042, 0.375, 0.0599, 0.375, 0.0599, 0.375, 0.1042, 0.375, 0.1042, 0.375, 0.0599, 0.375, 0.0, 0.375, 0.0599, 0.375, 0.0599, 0.375, 0.0, 0.375, 0.1042, 0.375, 0.1198, 0.375, 0.1198, 0.375, 0.1042, 0.375, 0.1198, 0.375, 0.1042, 0.375, 0.1042, 0.375, 0.1198, 0.375, 0.1198, 0.375, 0.1042, 0.375, 0.1042, 0.375, 0.1198, 0.375, 0.1042, 0.375, 0.1198, 0.375, 0.1198, 0.375, 0.1042, 0.375, 0.1042, 0.375, 0.0599, 0.375, 0.0599, 0.375, 0.1042, 0.375, 0.0599, 0.375, 0.0, 0.375, 0.0, 0.375, 0.0599, 0.375, 0.0599, 0.375, 0.0, 0.375, 0.0, 0.375, 0.0599, 0.375, 0.1042, 0.375, 0.0599, 0.375, 0.0599, 0.375, 0.1042, 0.375, 0.1042, 0.375, 0.1198, 0.375, 0.1198, 0.375, 0.1042, 0.375, 0.1198, 0.375, 0.1042, 0.375, 0.1042, 0.375, 0.1198, 0.375, 0.1198, 0.375, 0.1042, 0.375, 0.1042, 0.375, 0.1198, 0.375, 0.1042, 0.375, 0.1198, 0.375, 0.1198, 0.375, 0.1042, 0.375, 0.0, 0.375, 0.0599, 0.375, 0.0599, 0.375, 0.0, 0.375, 0.0599, 0.375, 0.1042, 0.375, 0.1042, 0.375, 0.0599, 0.375, 0.0599, 0.375, 0.1042, 0.375, 0.1042, 0.375, 0.0599, 0.375, 0.0, 0.375, 0.0599, 0.375, 0.0599, 0.375, 0.0, 0.375, 0.1042, 0.375, 0.1198, 0.375, 0.1198, 0.375, 0.1042, 0.375, 0.1198, 0.375, 0.1042, 0.375, 0.1042, 0.375, 0.1198, 0.375, 0.1198, 0.375, 0.1042, 0.375, 0.1042, 0.375, 0.1198, 0.375, 0.1042, 0.375, 0.1198, 0.375, 0.1198, 0.375, 0.1042, 0.375, 0.1042, 0.375, 0.0599, 0.375, 0.0599, 0.375, 0.1042, 0.375, 0.0599, 0.375, 0.0, 0.375, 0.0, 0.375, 0.0599, 0.375, 0.0599, 0.375, 0.0, 0.375, 0.0, 0.375, 0.0599, 0.375, 0.1042, 0.375, 0.0599, 0.375, 0.0599, 0.375, 0.1042, 0.375, 1.0, 0.375, 1.0, 0.375, 1.0, 0.375, 1.0, 0.375, 1.0, 0.375, 1.0, 0.375, 1.0, 0.375, 1.0, 0.375, 1.0, 0.375, 1.0, 0.375, 1.0, 0.375, 1.0, 0.375, 1.0, 0.375, 1.0, 0.375, 1.0, 0.375, 1.0, 0.375, 0.1042, 0.375, 0.0599, 0.375, 0.0599, 0.375, 0.1042, 0.375, 0.0599, 0.375, 0.0, 0.375, 0.0, 0.375, 0.0599, 0.375, 0.0599, 0.375, 0.0, 0.375, 0.0, 0.375, 0.0599, 0.375, 0.1042, 0.375, 0.0599, 0.375, 0.0599, 0.375, 0.1042, 0.375, 1.0, 0.375, 1.0, 0.375, 1.0, 0.375, 1.0, 0.375, 1.0, 0.375, 1.0, 0.375, 1.0, 0.375, 1.0, 0.375, 1.0, 0.375, 1.0, 0.375, 1.0, 0.375, 1.0, 0.375, 1.0, 0.375, 1.0, 0.375, 1.0, 0.375, 1.0, 0.375, 0.0, 0.375, 0.0599, 0.375, 0.0599, 0.375, 0.0, 0.375, 0.0599, 0.375, 0.1042, 0.375, 0.1042, 0.375, 0.0599, 0.375, 0.0599, 0.375, 0.1042, 0.375, 0.1042, 0.375, 0.0599, 0.375, 0.0, 0.375, 0.0599, 0.375, 0.0599, 0.375, 0.0, 0.375, 0.0, 0.375, 0.0599, 0.375, 0.0599, 0.375, 0.0, 0.375, 0.0599, 0.375, 0.1042, 0.375, 0.1042, 0.375, 0.0599, 0.375, 0.0599, 0.375, 0.1042, 0.375, 0.1042, 0.375, 0.0599, 0.375, 0.0, 0.375, 0.0599, 0.375, 0.0599, 0.375, 0.0, 0.375, 0.0, 0.375, 0.0599, 0.375, 0.0599, 0.375, 0.0, 0.375, 0.0599, 0.375, 0.1042, 0.375, 0.1042, 0.375, 0.0599, 0.375, 0.0599, 0.375, 0.1042, 0.375, 0.1042, 0.375, 0.0599, 0.375, 0.0, 0.375, 0.0599, 0.375, 0.0599, 0.375, 0.0, 0.375, 0.1042, 0.375, 0.1198, 0.375, 0.1198, 0.375, 0.1042, 0.375, 0.1198, 0.375, 0.1042, 0.375, 0.1042, 0.375, 0.1198, 0.375, 0.1198, 0.375, 0.1042, 0.375, 0.1042, 0.375, 0.1198, 0.375, 0.1042, 0.375, 0.1198, 0.375, 0.1198, 0.375, 0.1042, 0.375, 0.1042, 0.375, 0.0599, 0.375, 0.0599, 0.375, 0.1042, 0.375, 0.0599, 0.375, 0.0, 0.375, 0.0, 0.375, 0.0599, 0.375, 0.0599, 0.375, 0.0, 0.375, 0.0, 0.375, 0.0599, 0.375, 0.1042, 0.375, 0.0599, 0.375, 0.0599, 0.375, 0.1042, 0.375, 0.0, 0.375, 0.0625, 0.375, 0.0625, 0.375, 0.0, 0.375, 0.0625, 0.375, 0.125, 0.375, 0.125, 0.375, 0.0625, 0.375, 0.0625, 0.375, 0.125, 0.375, 0.125, 0.375, 0.0625, 0.375, 0.0, 0.375, 0.0625, 0.375, 0.0625, 0.375, 0.0, 0.375, 0.1042, 0.375, 0.1198, 0.375, 0.1198, 0.375, 0.1042, 0.375, 0.1198, 0.375, 0.1042, 0.375, 0.1042, 0.375, 0.1198, 0.375, 0.1198, 0.375, 0.1042, 0.375, 0.1042, 0.375, 0.1198, 0.375, 0.1042, 0.375, 0.1198, 0.375, 0.1198, 0.375, 0.1042, 0.375, 0.1042, 0.375, 0.0599, 0.375, 0.0599, 0.375, 0.1042, 0.375, 0.0599, 0.375, 0.0, 0.375, 0.0, 0.375, 0.0599, 0.375, 0.0599, 0.375, 0.0, 0.375, 0.0, 0.375, 0.0599, 0.375, 0.1042, 0.375, 0.0599, 0.375, 0.0599, 0.375, 0.1042, 0.375, 1.0, 0.375, 1.0, 0.375, 1.0, 0.375, 1.0, 0.375, 1.0, 0.375, 1.0, 0.375, 1.0, 0.375, 1.0, 0.375, 1.0, 0.375, 1.0, 0.375, 1.0, 0.375, 1.0, 0.375, 1.0, 0.375, 1.0, 0.375, 1.0, 0.375, 1.0, 0.125, 0.625, 0.125, 0.6875, 0.125, 0.6875, 0.125, 0.625, 0.125, 0.6875, 0.125, 0.75, 0.125, 0.75, 0.125, 0.6875, 0.125, 0.6875, 0.125, 0.75, 0.125, 0.75, 0.125, 0.6875, 0.125, 0.625, 0.125, 0.6875, 0.125, 0.6875, 0.125, 0.625, 0.375, 0.125, 0.375, 0.125, 0.375, 0.1228, 0.375, 0.1059, 0.375, 0.125, 0.375, 0.125, 0.375, 0.125, 0.375, 0.1228, 0.375, 0.1228, 0.375, 0.125, 0.375, 0.125, 0.375, 0.1224, 0.375, 0.1059, 0.375, 0.1228, 0.375, 0.1224, 0.375, 0.1042, 0.375, 0.0, 0.375, 0.06207, 0.375, 0.06033, 0.375, 0.0, 0.375, 0.06207, 0.375, 0.125, 0.375, 0.1059, 0.375, 0.06033, 0.375, 0.06033, 0.375, 0.1059, 0.375, 0.1042, 0.375, 0.0599, 0.375, 0.0, 0.375, 0.06033, 0.375, 0.0599, 0.375, 0.0, 0.375, 1.0, 0.375, 1.0, 0.375, 1.0, 0.375, 1.0, 0.375, 1.0, 0.375, 1.0, 0.375, 1.0, 0.375, 1.0, 0.375, 1.0, 0.375, 1.0, 0.375, 1.0, 0.375, 1.0, 0.375, 1.0, 0.375, 1.0, 0.375, 1.0, 0.375, 1.0, 0.375, 0.1042, 0.375, 0.1224, 0.375, 0.1224, 0.375, 0.1042, 0.375, 0.1224, 0.375, 0.125, 0.375, 0.125, 0.375, 0.1224, 0.375, 0.1224, 0.375, 0.125, 0.375, 0.125, 0.375, 0.1224, 0.375, 0.1042, 0.375, 0.1224, 0.375, 0.1224, 0.375, 0.1042, 0.375, 1.0, 0.375, 1.0, 0.375, 1.0, 0.375, 1.0, 0.375, 1.0, 0.375, 1.0, 0.375, 1.0, 0.375, 1.0, 0.375, 1.0, 0.375, 1.0, 0.375, 1.0, 0.375, 1.0, 0.375, 1.0, 0.375, 1.0, 0.375, 1.0, 0.375, 1.0, 0.375, 0.1042, 0.375, 0.1224, 0.375, 0.1224, 0.375, 0.1042, 0.375, 0.1224, 0.375, 0.125, 0.375, 0.125, 0.375, 0.1224, 0.375, 0.1224, 0.375, 0.125, 0.375, 0.125, 0.375, 0.1224, 0.375, 0.1042, 0.375, 0.1224, 0.375, 0.1224, 0.375, 0.1042, 0.375, 0.0, 0.375, 0.0599, 0.375, 0.0599, 0.375, 0.0, 0.375, 0.0599, 0.375, 0.1042, 0.375, 0.1042, 0.375, 0.0599, 0.375, 0.0599, 0.375, 0.1042, 0.375, 0.1042, 0.375, 0.0599, 0.375, 0.0, 0.375, 0.0599, 0.375, 0.0599, 0.375, 0.0, 0.375, 0.0, 0.375, 0.0599, 0.375, 0.0599, 0.375, 0.0, 0.375, 0.0599, 0.375, 0.1042, 0.375, 0.1042, 0.375, 0.0599, 0.375, 0.0599, 0.375, 0.1042, 0.375, 0.1042, 0.375, 0.0599, 0.375, 0.0, 0.375, 0.0599, 0.375, 0.0599, 0.375, 0.0, 0.375, 0.0, 0.375, 0.0599, 0.375, 0.0599, 0.375, 0.0, 0.375, 0.0599, 0.375, 0.1042, 0.375, 0.1042, 0.375, 0.0599, 0.375, 0.0599, 0.375, 0.1042, 0.375, 0.1042, 0.375, 0.0599, 0.375, 0.0, 0.375, 0.0599, 0.375, 0.0599, 0.375, 0.0, 0.125, 0.625, 0.125, 0.6875, 0.125, 0.6875, 0.125, 0.625, 0.125, 0.6875, 0.125, 0.75, 0.125, 0.75, 0.125, 0.6875, 0.125, 0.6875, 0.125, 0.75, 0.125, 0.75, 0.125, 0.6875, 0.125, 0.625, 0.125, 0.6875, 0.125, 0.6875, 0.125, 0.625, 0.375, 1.0, 0.375, 1.0, 0.375, 1.0, 0.375, 1.0, 0.375, 1.0, 0.375, 1.0, 0.375, 1.0, 0.375, 1.0, 0.375, 1.0, 0.375, 1.0, 0.375, 1.0, 0.375, 1.0, 0.375, 1.0, 0.375, 1.0, 0.375, 1.0, 0.375, 1.0, 0.125, 0.625, 0.125, 0.6875, 0.125, 0.6875, 0.125, 0.625, 0.125, 0.6875, 0.125, 0.75, 0.125, 0.75, 0.125, 0.6875, 0.125, 0.6875, 0.125, 0.75, 0.125, 0.75, 0.125, 0.6875, 0.125, 0.625, 0.125, 0.6875, 0.125, 0.6875, 0.125, 0.625, 0.125, 0.625, 0.125, 0.6875, 0.125, 0.6875, 0.125, 0.625, 0.125, 0.6875, 0.125, 0.75, 0.125, 0.75, 0.125, 0.6875, 0.125, 0.6875, 0.125, 0.75, 0.125, 0.75, 0.125, 0.6875, 0.125, 0.625, 0.125, 0.6875, 0.125, 0.6875, 0.125, 0.625, 0.375, 1.0, 0.375, 1.0, 0.375, 1.0, 0.375, 1.0, 0.375, 1.0, 0.375, 1.0, 0.375, 1.0, 0.375, 1.0, 0.375, 1.0, 0.375, 1.0, 0.375, 1.0, 0.375, 1.0, 0.375, 1.0, 0.375, 1.0, 0.375, 1.0, 0.375, 1.0, 0.375, 0.1042, 0.375, 0.1224, 0.375, 0.1224, 0.375, 0.1042, 0.375, 0.1224, 0.375, 0.125, 0.375, 0.125, 0.375, 0.1224, 0.375, 0.1224, 0.375, 0.125, 0.375, 0.125, 0.375, 0.1224, 0.375, 0.1042, 0.375, 0.1224, 0.375, 0.1224, 0.375, 0.1042, 0.375, 0.1042, 0.375, 0.1224, 0.375, 0.1224, 0.375, 0.1042, 0.375, 0.1224, 0.375, 0.125, 0.375, 0.125, 0.375, 0.1224, 0.375, 0.1224, 0.375, 0.125, 0.375, 0.125, 0.375, 0.1224, 0.375, 0.1042, 0.375, 0.1224, 0.375, 0.1224, 0.375, 0.1042, 0.375, 1.0, 0.375, 1.0, 0.375, 1.0, 0.375, 1.0, 0.375, 1.0, 0.375, 1.0, 0.375, 1.0, 0.375, 1.0, 0.375, 1.0, 0.375, 1.0, 0.375, 1.0, 0.375, 1.0, 0.375, 1.0, 0.375, 1.0, 0.375, 1.0, 0.375, 1.0, 0.375, 0.1042, 0.375, 0.1224, 0.375, 0.1224, 0.375, 0.1042, 0.375, 0.1224, 0.375, 0.125, 0.375, 0.125, 0.375, 0.1224, 0.375, 0.1224, 0.375, 0.125, 0.375, 0.125, 0.375, 0.1224, 0.375, 0.1042, 0.375, 0.1224, 0.375, 0.1224, 0.375, 0.1042, 0.375, 0.0, 0.375, 0.0599, 0.375, 0.0599, 0.375, 0.0, 0.375, 0.0599, 0.375, 0.1042, 0.375, 0.1042, 0.375, 0.0599, 0.375, 0.0599, 0.375, 0.1042, 0.375, 0.1042, 0.375, 0.0599, 0.375, 0.0, 0.375, 0.0599, 0.375, 0.0599, 0.375, 0.0, 0.125, 0.625, 0.125, 0.6875, 0.125, 0.6875, 0.125, 0.625, 0.125, 0.6875, 0.125, 0.75, 0.125, 0.75, 0.125, 0.6875, 0.125, 0.6875, 0.125, 0.75, 0.125, 0.75, 0.125, 0.6875, 0.125, 0.625, 0.125, 0.6875, 0.125, 0.6875, 0.125, 0.625, 0.375, 0.0, 0.375, 0.0599, 0.375, 0.0599, 0.375, 0.0, 0.375, 0.0599, 0.375, 0.1042, 0.375, 0.1042, 0.375, 0.0599, 0.375, 0.0599, 0.375, 0.1042, 0.375, 0.1042, 0.375, 0.0599, 0.375, 0.0, 0.375, 0.0599, 0.375, 0.0599, 0.375, 0.0, 0.125, 0.625, 0.125, 0.6875, 0.125, 0.6875, 0.125, 0.625, 0.125, 0.6875, 0.125, 0.75, 0.125, 0.75, 0.125, 0.6875, 0.125, 0.6875, 0.125, 0.75, 0.125, 0.75, 0.125, 0.6875, 0.125, 0.625, 0.125, 0.6875, 0.125, 0.6875, 0.125, 0.625, 0.375, 1.0, 0.375, 1.0, 0.375, 1.0, 0.375, 1.0, 0.375, 1.0, 0.375, 1.0, 0.375, 1.0, 0.375, 1.0, 0.375, 1.0, 0.375, 1.0, 0.375, 1.0, 0.375, 1.0, 0.375, 1.0, 0.375, 1.0, 0.375, 1.0, 0.375, 1.0, 0.125, 0.625, 0.125, 0.6875, 0.125, 0.6875, 0.125, 0.625, 0.125, 0.6875, 0.125, 0.75, 0.125, 0.75, 0.125, 0.6875, 0.125, 0.6875, 0.125, 0.75, 0.125, 0.75, 0.125, 0.6875, 0.125, 0.625, 0.125, 0.6875, 0.125, 0.6875, 0.125, 0.625, 0.375, 1.0, 0.375, 1.0, 0.375, 1.0, 0.375, 1.0, 0.375, 1.0, 0.375, 1.0, 0.375, 1.0, 0.375, 1.0, 0.375, 1.0, 0.375, 1.0, 0.375, 1.0, 0.375, 1.0, 0.375, 1.0, 0.375, 1.0, 0.375, 1.0, 0.375, 1.0, 0.375, 0.1042, 0.375, 0.1224, 0.375, 0.1224, 0.375, 0.1042, 0.375, 0.1224, 0.375, 0.125, 0.375, 0.125, 0.375, 0.1224, 0.375, 0.1224, 0.375, 0.125, 0.375, 0.125, 0.375, 0.1224, 0.375, 0.1042, 0.375, 0.1224, 0.375, 0.1224, 0.375, 0.1042, 0.375, 0.0, 0.375, 0.0599, 0.375, 0.0599, 0.375, 0.0, 0.375, 0.0599, 0.375, 0.1042, 0.375, 0.1042, 0.375, 0.0599, 0.375, 0.0599, 0.375, 0.1042, 0.375, 0.1042, 0.375, 0.0599, 0.375, 0.0, 0.375, 0.0599, 0.375, 0.0599, 0.375, 0.0, 0.375, 0.1042, 0.375, 0.1224, 0.375, 0.1224, 0.375, 0.1042, 0.375, 0.1224, 0.375, 0.125, 0.375, 0.125, 0.375, 0.1224, 0.375, 0.1224, 0.375, 0.125, 0.375, 0.125, 0.375, 0.1224, 0.375, 0.1042, 0.375, 0.1224, 0.375, 0.1224, 0.375, 0.1042, 0.375, 1.0, 0.375, 1.0, 0.375, 1.0, 0.375, 1.0, 0.375, 1.0, 0.375, 1.0, 0.375, 1.0, 0.375, 1.0, 0.375, 1.0, 0.375, 1.0, 0.375, 1.0, 0.375, 1.0, 0.375, 1.0, 0.375, 1.0, 0.375, 1.0, 0.375, 1.0, 0.375, 0.1042, 0.375, 0.1224, 0.375, 0.1224, 0.375, 0.1042, 0.375, 0.1224, 0.375, 0.125, 0.375, 0.125, 0.375, 0.1224, 0.375, 0.1224, 0.375, 0.125, 0.375, 0.125, 0.375, 0.1224, 0.375, 0.1042, 0.375, 0.1224, 0.375, 0.1224, 0.375, 0.1042, 0.375, 0.0, 0.375, 0.0599, 0.375, 0.0599, 0.375, 0.0, 0.375, 0.0599, 0.375, 0.1042, 0.375, 0.1042, 0.375, 0.0599, 0.375, 0.0599, 0.375, 0.1042, 0.375, 0.1042, 0.375, 0.0599, 0.375, 0.0, 0.375, 0.0599, 0.375, 0.0599, 0.375, 0.0, 0.375, 0.0, 0.375, 0.0625, 0.375, 0.0625, 0.375, 0.0, 0.375, 0.0625, 0.375, 0.125, 0.375, 0.125, 0.375, 0.0625, 0.375, 0.0625, 0.375, 0.125, 0.375, 0.125, 0.375, 0.0625, 0.375, 0.0, 0.375, 0.0625, 0.375, 0.0625, 0.375, 0.0, 0.375, 0.0, 0.375, 0.0599, 0.375, 0.0599, 0.375, 0.0, 0.375, 0.0599, 0.375, 0.1042, 0.375, 0.1042, 0.375, 0.0599, 0.375, 0.0599, 0.375, 0.1042, 0.375, 0.1042, 0.375, 0.0599, 0.375, 0.0, 0.375, 0.0599, 0.375, 0.0599, 0.375, 0.0, 0.125, 0.625, 0.125, 0.6875, 0.125, 0.6875, 0.125, 0.625, 0.125, 0.6875, 0.125, 0.75, 0.125, 0.75, 0.125, 0.6875, 0.125, 0.6875, 0.125, 0.75, 0.125, 0.75, 0.125, 0.6875, 0.125, 0.625, 0.125, 0.6875, 0.125, 0.6875, 0.125, 0.625, 0.375, 1.0, 0.375, 1.0, 0.375, 1.0, 0.375, 1.0, 0.375, 1.0, 0.375, 1.0, 0.375, 1.0, 0.375, 1.0, 0.375, 1.0, 0.375, 1.0, 0.375, 1.0, 0.375, 1.0, 0.375, 1.0, 0.375, 1.0, 0.375, 1.0, 0.375, 1.0, 0.5833, 0.125, 0.5833, 0.0625, 0.6198, 0.0625, 0.6198, 0.125, 0.5833, 0.0625, 0.5833, 0.0, 0.6198, 0.0, 0.6198, 0.0625, 0.6198, 0.0625, 0.6198, 0.0, 0.625, 0.0, 0.625, 0.0625, 0.6198, 0.125, 0.6198, 0.0625, 0.625, 0.0625, 0.625, 0.125, 0.5833, 1.0, 0.5833, 0.8776, 0.6198, 0.8776, 0.6198, 1.0, 0.5833, 0.8776, 0.5833, 0.7708, 0.6198, 0.7708, 0.6198, 0.8776, 0.6198, 0.8776, 0.6198, 0.7708, 0.625, 0.7708, 0.625, 0.8776, 0.6198, 1.0, 0.6198, 0.8776, 0.625, 0.8776, 0.625, 1.0, 0.5833, 0.7708, 0.5833, 0.6901, 0.6198, 0.6901, 0.6198, 0.7708, 0.5833, 0.6901, 0.5833, 0.625, 0.6198, 0.625, 0.6198, 0.6901, 0.6198, 0.6901, 0.6198, 0.625, 0.625, 0.625, 0.625, 0.6901, 0.6198, 0.7708, 0.6198, 0.6901, 0.625, 0.6901, 0.625, 0.7708, 0.625, 0.125, 0.625, 0.0625, 0.625, 0.0651, 0.625, 0.125, 0.625, 0.0625, 0.625, 0.0, 0.625, 0.01563, 0.625, 0.0651, 0.625, 0.0651, 0.625, 0.01563, 0.625, 0.125, 0.625, 0.07595, 0.625, 0.125, 0.625, 0.0651, 0.625, 0.07595, 0.625, 0.125, 0.625, 1.0, 0.625, 0.8776, 0.625, 0.8776, 0.625, 1.0, 0.625, 0.8776, 0.625, 0.7708, 0.625, 0.7708, 0.625, 0.8776, 0.625, 0.8776, 0.625, 0.7708, 0.625, 0.7708, 0.625, 0.8776, 0.625, 1.0, 0.625, 0.8776, 0.625, 0.8776, 0.625, 1.0, 0.625, 0.125, 0.625, 0.0625, 0.625, 0.0625, 0.625, 0.125, 0.625, 0.0625, 0.625, 0.0, 0.625, 0.0, 0.625, 0.0625, 0.625, 0.0625, 0.625, 0.0, 0.625, 0.0, 0.625, 0.0625, 0.625, 0.125, 0.625, 0.0625, 0.625, 0.0625, 0.625, 0.125, 0.625, 0.7708, 0.625, 0.6901, 0.625, 0.6901, 0.625, 0.7708, 0.625, 0.6901, 0.625, 0.625, 0.625, 0.625, 0.625, 0.6901, 0.625, 0.6901, 0.625, 0.625, 0.625, 0.625, 0.625, 0.6901, 0.625, 0.7708, 0.625, 0.6901, 0.625, 0.6901, 0.625, 0.7708, 0.625, 0.7708, 0.625, 0.6901, 0.625, 0.6879, 0.625, 0.7622, 0.625, 0.6901, 0.625, 0.625, 0.625, 0.625, 0.625, 0.6879, 0.625, 0.6879, 0.625, 0.625, 0.625, 0.625, 0.625, 0.678, 0.625, 0.7622, 0.625, 0.6879, 0.625, 0.678, 0.625, 0.6667, 0.625, 1.0, 0.625, 0.8776, 0.625, 0.8754, 0.625, 1.0, 0.625, 0.8776, 0.625, 0.7708, 0.625, 0.7622, 0.625, 0.8754, 0.625, 0.8754, 0.625, 0.7622, 0.625, 0.6667, 0.625, 0.8646, 0.625, 1.0, 0.625, 0.8754, 0.625, 0.8646, 0.625, 1.0, 0.625, 0.6667, 0.625, 0.678, 0.625, 0.6719, 0.625, 0.6146, 0.625, 0.678, 0.625, 0.625, 0.625, 0.625, 0.625, 0.6719, 0.625, 1.0, 0.625, 0.8646, 0.625, 0.8754, 0.625, 1.0, 0.625, 0.8646, 0.625, 0.6667, 0.625, 0.7622, 0.625, 0.8754, 0.625, 0.8754, 0.625, 0.7622, 0.625, 0.7708, 0.625, 0.8776, 0.625, 1.0, 0.625, 0.8754, 0.625, 0.8776, 0.625, 1.0, 0.625, 0.125, 0.625, 0.07595, 0.625, 0.07986, 0.625, 0.125, 0.625, 0.07595, 0.625, 0.125, 0.625, 0.1424, 0.625, 0.07986, 0.625, 0.07986, 0.625, 0.1424, 0.625, 0.125, 0.625, 0.07595, 0.625, 0.125, 0.625, 0.07986, 0.625, 0.07595, 0.625, 0.125, 0.625, 0.7708, 0.625, 0.6901, 0.625, 0.6901, 0.625, 0.7708, 0.625, 0.6901, 0.625, 0.625, 0.625, 0.625, 0.625, 0.6901, 0.625, 0.6901, 0.625, 0.625, 0.625, 0.625, 0.625, 0.6901, 0.625, 0.7708, 0.625, 0.6901, 0.625, 0.6901, 0.625, 0.7708, 0.625, 0.125, 0.625, 0.07595, 0.625, 0.0651, 0.625, 0.125, 0.625, 0.07595, 0.625, 0.125, 0.625, 0.01563, 0.625, 0.0651, 0.625, 0.0651, 0.625, 0.01563, 0.625, 0.0, 0.625, 0.0625, 0.625, 0.125, 0.625, 0.0651, 0.625, 0.0625, 0.625, 0.125, 0.625, 0.6667, 0.625, 0.678, 0.625, 0.6879, 0.625, 0.7622, 0.625, 0.678, 0.625, 0.625, 0.625, 0.625, 0.625, 0.6879, 0.625, 0.6879, 0.625, 0.625, 0.625, 0.625, 0.625, 0.6901, 0.625, 0.7622, 0.625, 0.6879, 0.625, 0.6901, 0.625, 0.7708, 0.625, 0.125, 0.625, 0.0625, 0.625, 0.0625, 0.625, 0.125, 0.625, 0.0625, 0.625, 0.0, 0.625, 0.0, 0.625, 0.0625, 0.625, 0.0625, 0.625, 0.0, 0.625, 0.0, 0.625, 0.0625, 0.625, 0.125, 0.625, 0.0625, 0.625, 0.0625, 0.625, 0.125, 0.625, 1.0, 0.625, 0.8776, 0.6259, 0.878, 0.625, 1.0, 0.625, 0.8776, 0.625, 0.7708, 0.6293, 0.7726, 0.6259, 0.878, 0.6259, 0.878, 0.6293, 0.7726, 0.6667, 0.7917, 0.6302, 0.8802, 0.625, 1.0, 0.6259, 0.878, 0.6302, 0.8802, 0.625, 1.0, 0.625, 1.0, 0.625, 0.8776, 0.625, 0.8776, 0.625, 1.0, 0.625, 0.8776, 0.625, 0.7708, 0.625, 0.7708, 0.625, 0.8776, 0.625, 0.8776, 0.625, 0.7708, 0.625, 0.7708, 0.625, 0.8776, 0.625, 1.0, 0.625, 0.8776, 0.625, 0.8776, 0.625, 1.0, 0.625, 0.125, 0.625, 0.0625, 0.625, 0.0625, 0.625, 0.125, 0.625, 0.0625, 0.625, 0.0, 0.625, 0.0, 0.625, 0.0625, 0.625, 0.0625, 0.625, 0.0, 0.625, 0.0, 0.625, 0.0625, 0.625, 0.125, 0.625, 0.0625, 0.625, 0.0625, 0.625, 0.125, 0.6667, 0.625, 0.7552, 0.625, 0.7552, 0.6884, 0.6667, 0.6914, 0.7552, 0.625, 0.875, 0.625, 0.875, 0.6875, 0.7552, 0.6884, 0.7552, 0.6884, 0.875, 0.6875, 0.875, 0.75, 0.7552, 0.7552, 0.6667, 0.6914, 0.7552, 0.6884, 0.7552, 0.7552, 0.6667, 0.7917, 0.625, 0.7708, 0.625, 0.6901, 0.6302, 0.6905, 0.6293, 0.7726, 0.625, 0.6901, 0.625, 0.625, 0.6302, 0.625, 0.6302, 0.6905, 0.6302, 0.6905, 0.6302, 0.625, 0.6667, 0.625, 0.6667, 0.6914, 0.6293, 0.7726, 0.6302, 0.6905, 0.6667, 0.6914, 0.6667, 0.7917, 0.625, 0.125, 0.625, 0.3802, 0.625, 0.3767, 0.625, 0.1424, 0.625, 0.3802, 0.625, 0.6667, 0.625, 0.6146, 0.625, 0.3767, 0.625, 0.3767, 0.625, 0.6146, 0.625, 0.6667, 0.625, 0.3802, 0.625, 0.1424, 0.625, 0.3767, 0.625, 0.3802, 0.625, 0.125, 0.4167, 0.0, 0.5052, 0.0, 0.5052, 0.125, 0.4167, 0.125, 0.5052, 0.0, 0.625, 0.0, 0.625, 0.125, 0.5052, 0.125, 0.5052, 0.125, 0.625, 0.125, 0.625, 0.25, 0.5052, 0.25, 0.4167, 0.125, 0.5052, 0.125, 0.5052, 0.25, 0.4167, 0.25, 0.4167, 0.25, 0.5052, 0.25, 0.5061, 0.3698, 0.4167, 0.3698, 0.5052, 0.25, 0.625, 0.25, 0.6302, 0.3698, 0.5061, 0.3698, 0.5061, 0.3698, 0.6302, 0.3698, 0.6667, 0.4583, 0.5078, 0.4592, 0.4167, 0.3698, 0.5061, 0.3698, 0.5078, 0.4592, 0.4167, 0.4583, 0.3333, 0.7917, 0.3333, 0.625, 0.3698, 0.625, 0.3707, 0.7161, 0.3333, 0.625, 0.3333, 0.4583, 0.3707, 0.5339, 0.3698, 0.625, 0.3698, 0.625, 0.3707, 0.5339, 0.375, 0.5417, 0.375, 0.625, 0.3707, 0.7161, 0.3698, 0.625, 0.375, 0.625, 0.375, 0.7083, 0.4167, 0.7917, 0.5078, 0.7908, 0.5061, 0.8802, 0.4167, 0.8802, 0.5078, 0.7908, 0.6667, 0.7917, 0.6302, 0.8802, 0.5061, 0.8802, 0.5061, 0.8802, 0.6302, 0.8802, 0.625, 1.0, 0.5052, 1.0, 0.4167, 0.8802, 0.5061, 0.8802, 0.5052, 1.0, 0.4167, 1.0, 0.4167, 0.7917, 0.4167, 0.8802, 0.3802, 0.8802, 0.3802, 0.7917, 0.4167, 0.8802, 0.4167, 1.0, 0.3802, 1.0, 0.3802, 0.8802, 0.3802, 0.8802, 0.3802, 1.0, 0.375, 1.0, 0.375, 0.8802, 0.3802, 0.7917, 0.3802, 0.8802, 0.375, 0.8802, 0.375, 0.7917, 0.6667, 0.4583, 0.7552, 0.4948, 0.7552, 0.625, 0.6649, 0.625, 0.7552, 0.4948, 0.875, 0.5, 0.875, 0.625, 0.7552, 0.625, 0.7552, 0.625, 0.875, 0.625, 0.875, 0.75, 0.7552, 0.7552, 0.6649, 0.625, 0.7552, 0.625, 0.7552, 0.7552, 0.6667, 0.7917, 0.3333, 0.4583, 0.3715, 0.4592, 0.3741, 0.4991, 0.3707, 0.5339, 0.3715, 0.4592, 0.375, 0.4583, 0.375, 0.4948, 0.3741, 0.4991, 0.3741, 0.4991, 0.375, 0.4948, 0.375, 0.5, 0.375, 0.5052, 0.3707, 0.5339, 0.3741, 0.4991, 0.375, 0.5052, 0.375, 0.5417, 0.4167, 0.25, 0.4167, 0.3698, 0.3802, 0.3698, 0.3802, 0.25, 0.4167, 0.3698, 0.4167, 0.4583, 0.3802, 0.4583, 0.3802, 0.3698, 0.3802, 0.3698, 0.3802, 0.4583, 0.375, 0.4583, 0.375, 0.3698, 0.3802, 0.25, 0.3802, 0.3698, 0.375, 0.3698, 0.375, 0.25, 0.4167, 0.0, 0.4167, 0.125, 0.3802, 0.125, 0.3802, 0.0, 0.4167, 0.125, 0.4167, 0.25, 0.3802, 0.25, 0.3802, 0.125, 0.3802, 0.125, 0.3802, 0.25, 0.375, 0.25, 0.375, 0.125, 0.3802, 0.0, 0.3802, 0.125, 0.375, 0.125, 0.375, 0.0, 0.375, 0.4583, 0.375, 0.4583, 0.375, 0.4948, 0.375, 0.4948, 0.375, 0.4583, 0.375, 0.4583, 0.375, 0.4948, 0.375, 0.4948, 0.375, 0.4948, 0.375, 0.4948, 0.375, 0.5, 0.375, 0.5, 0.375, 0.4948, 0.375, 0.4948, 0.375, 0.5, 0.375, 0.5, 0.375, 0.0, 0.375, 0.125, 0.375, 0.125, 0.375, 0.0, 0.375, 0.125, 0.375, 0.25, 0.375, 0.25, 0.375, 0.125, 0.375, 0.125, 0.375, 0.25, 0.375, 0.25, 0.375, 0.125, 0.375, 0.0, 0.375, 0.125, 0.375, 0.125, 0.375, 0.0, 0.375, 0.25, 0.375, 0.3698, 0.375, 0.3698, 0.375, 0.25, 0.375, 0.3698, 0.375, 0.4583, 0.375, 0.4583, 0.375, 0.3698, 0.375, 0.3698, 0.375, 0.4583, 0.375, 0.4583, 0.375, 0.3698, 0.375, 0.25, 0.375, 0.3698, 0.375, 0.3698, 0.375, 0.25, 0.6667, 0.4583, 0.6649, 0.625, 0.6215, 0.625, 0.5911, 0.5339, 0.6649, 0.625, 0.6667, 0.7917, 0.5911, 0.7161, 0.6215, 0.625, 0.6215, 0.625, 0.5911, 0.7161, 0.5833, 0.7083, 0.6146, 0.625, 0.5911, 0.5339, 0.6215, 0.625, 0.6146, 0.625, 0.5833, 0.5417, 0.375, 0.25, 0.375, 0.3698, 0.375, 0.3698, 0.375, 0.25, 0.375, 0.3698, 0.375, 0.4583, 0.375, 0.4583, 0.375, 0.3698, 0.375, 0.3698, 0.375, 0.4583, 0.375, 0.4583, 0.375, 0.3698, 0.375, 0.25, 0.375, 0.3698, 0.375, 0.3698, 0.375, 0.25, 0.375, 0.4583, 0.3802, 0.4583, 0.3802, 0.4948, 0.375, 0.4948, 0.3802, 0.4583, 0.4167, 0.4583, 0.4167, 0.4948, 0.3802, 0.4948, 0.3802, 0.4948, 0.4167, 0.4948, 0.4167, 0.5, 0.3802, 0.5, 0.375, 0.4948, 0.3802, 0.4948, 0.3802, 0.5, 0.375, 0.5, 0.375, 0.0, 0.375, 0.125, 0.375, 0.125, 0.375, 0.0, 0.375, 0.125, 0.375, 0.25, 0.375, 0.25, 0.375, 0.125, 0.375, 0.125, 0.375, 0.25, 0.375, 0.25, 0.375, 0.125, 0.375, 0.0, 0.375, 0.125, 0.375, 0.125, 0.375, 0.0, 0.125, 0.5, 0.2448, 0.4948, 0.2448, 0.625, 0.125, 0.625, 0.2448, 0.4948, 0.3333, 0.4583, 0.3333, 0.625, 0.2448, 0.625, 0.2448, 0.625, 0.3333, 0.625, 0.3333, 0.7917, 0.2448, 0.7552, 0.125, 0.625, 0.2448, 0.625, 0.2448, 0.7552, 0.125, 0.75, 0.375, 0.0, 0.375, 0.125, 0.375, 0.125, 0.375, 0.0, 0.375, 0.125, 0.375, 0.25, 0.375, 0.25, 0.375, 0.125, 0.375, 0.125, 0.375, 0.25, 0.375, 0.25, 0.375, 0.125, 0.375, 0.0, 0.375, 0.125, 0.375, 0.125, 0.375, 0.0, 0.375, 0.25, 0.375, 0.3698, 0.3741, 0.3698, 0.375, 0.25, 0.375, 0.3698, 0.375, 0.4583, 0.3715, 0.4592, 0.3741, 0.3698, 0.3741, 0.3698, 0.3715, 0.4592, 0.3333, 0.4583, 0.3698, 0.3698, 0.375, 0.25, 0.3741, 0.3698, 0.3698, 0.3698, 0.375, 0.25, 0.375, 1.0, 0.375, 1.0, 0.3747, 0.8795, 0.375, 1.0, 0.375, 1.0, 0.375, 1.0, 0.3747, 0.8795, 0.375, 1.0, 0.375, 1.0, 0.3698, 0.8802, 0.3747, 0.8795, 0.375, 1.0, 0.3333, 0.7917, 0.3715, 0.7863, 0.3747, 0.8795, 0.3698, 0.8802, 0.375, 0.7708, 0.375, 0.7826, 0.3747, 0.8795, 0.3715, 0.7863, 0.375, 0.7708, 0.375, 0.7871, 0.3747, 0.8795, 0.375, 0.7826, 0.375, 0.7917, 0.375, 0.8802, 0.3747, 0.8795, 0.375, 0.7871, 0.375, 1.0, 0.375, 1.0, 0.3747, 0.8795, 0.375, 0.8802, 0.375, 0.5417, 0.375, 0.5052, 0.375, 0.5102, 0.375, 0.5452, 0.375, 0.5052, 0.375, 0.5, 0.375, 0.5052, 0.375, 0.5102, 0.375, 0.5102, 0.375, 0.5052, 0.375, 0.5417, 0.375, 0.5452, 0.375, 0.5452, 0.375, 0.5102, 0.375, 0.5452, 0.375, 0.5625, 0.375, 0.75, 0.375, 0.75, 0.375, 0.7451, 0.375, 0.7469, 0.375, 0.75, 0.375, 0.75, 0.375, 0.7448, 0.375, 0.7451, 0.375, 0.7451, 0.375, 0.7448, 0.375, 0.7083, 0.375, 0.7096, 0.375, 0.7469, 0.375, 0.7451, 0.375, 0.7096, 0.375, 0.72, 0.375, 0.75, 0.375, 0.75, 0.375, 0.7448, 0.375, 0.7448, 0.375, 0.75, 0.375, 0.75, 0.375, 0.7448, 0.375, 0.7448, 0.375, 0.7448, 0.375, 0.7448, 0.375, 0.7083, 0.375, 0.7083, 0.375, 0.7448, 0.375, 0.7448, 0.375, 0.7083, 0.375, 0.7083, 0.375, 0.75, 0.375, 0.7448, 0.375, 0.7398, 0.375, 0.7448, 0.375, 0.7448, 0.375, 0.7083, 0.375, 0.7048, 0.375, 0.7398, 0.375, 0.7398, 0.375, 0.7048, 0.375, 0.6875, 0.375, 0.7048, 0.375, 0.7448, 0.375, 0.7398, 0.375, 0.7048, 0.375, 0.7083, 0.4167, 0.5, 0.5, 0.5052, 0.5, 0.5052, 0.4167, 0.5, 0.5, 0.5052, 0.5833, 0.5417, 0.5833, 0.5417, 0.5, 0.5052, 0.5, 0.5052, 0.5833, 0.5417, 0.5833, 0.5417, 0.5, 0.5052, 0.4167, 0.5, 0.5, 0.5052, 0.5, 0.5052, 0.4167, 0.5, 0.6667, 0.7917, 0.5078, 0.7908, 0.5017, 0.7509, 0.5911, 0.7161, 0.5078, 0.7908, 0.4167, 0.7917, 0.4167, 0.7552, 0.5017, 0.7509, 0.5017, 0.7509, 0.4167, 0.7552, 0.4167, 0.75, 0.5, 0.7448, 0.5911, 0.7161, 0.5017, 0.7509, 0.5, 0.7448, 0.5833, 0.7083, 0.4167, 0.4583, 0.5078, 0.4592, 0.5017, 0.4991, 0.4167, 0.4948, 0.5078, 0.4592, 0.6667, 0.4583, 0.5911, 0.5339, 0.5017, 0.4991, 0.5017, 0.4991, 0.5911, 0.5339, 0.5833, 0.5417, 0.5, 0.5052, 0.4167, 0.4948, 0.5017, 0.4991, 0.5, 0.5052, 0.4167, 0.5, 0.375, 0.7917, 0.375, 0.7871, 0.375, 0.7547, 0.375, 0.7552, 0.375, 0.7871, 0.375, 0.7708, 0.375, 0.7533, 0.375, 0.7547, 0.375, 0.7547, 0.375, 0.7533, 0.375, 0.75, 0.375, 0.75, 0.375, 0.7552, 0.375, 0.7547, 0.375, 0.75, 0.375, 0.75, 0.4167, 0.7917, 0.3802, 0.7917, 0.3802, 0.7552, 0.4167, 0.7552, 0.3802, 0.7917, 0.375, 0.7917, 0.375, 0.7552, 0.3802, 0.7552, 0.3802, 0.7552, 0.375, 0.7552, 0.375, 0.75, 0.3802, 0.75, 0.4167, 0.7552, 0.3802, 0.7552, 0.3802, 0.75, 0.4167, 0.75, 0.375, 0.4583, 0.375, 0.4583, 0.375, 0.4948, 0.375, 0.4948, 0.375, 0.4583, 0.375, 0.4583, 0.375, 0.4948, 0.375, 0.4948, 0.375, 0.4948, 0.375, 0.4948, 0.375, 0.5, 0.375, 0.5, 0.375, 0.4948, 0.375, 0.4948, 0.375, 0.5, 0.375, 0.5, 0.375, 0.7708, 0.375, 0.7826, 0.375, 0.7542, 0.375, 0.7533, 0.375, 0.7826, 0.375, 0.7708, 0.375, 0.7533, 0.375, 0.7542, 0.375, 0.7542, 0.375, 0.7533, 0.375, 0.75, 0.375, 0.75, 0.375, 0.7533, 0.375, 0.7542, 0.375, 0.75, 0.375, 0.75, 0.375, 0.7708, 0.3715, 0.7863, 0.3741, 0.7504, 0.375, 0.7533, 0.3715, 0.7863, 0.3333, 0.7917, 0.3707, 0.7161, 0.3741, 0.7504, 0.3741, 0.7504, 0.3707, 0.7161, 0.375, 0.7083, 0.375, 0.7448, 0.375, 0.7533, 0.3741, 0.7504, 0.375, 0.7448, 0.375, 0.75, 0.5833, 0.7083, 0.5, 0.7448, 0.4993, 0.7398, 0.5798, 0.7048, 0.5, 0.7448, 0.4167, 0.75, 0.4167, 0.7448, 0.4993, 0.7398, 0.4993, 0.7398, 0.4167, 0.7448, 0.4167, 0.7083, 0.4973, 0.7048, 0.5798, 0.7048, 0.4993, 0.7398, 0.4973, 0.7048, 0.5625, 0.6875, 0.375, 0.53, 0.375, 0.625, 0.375, 0.625, 0.375, 0.5404, 0.375, 0.625, 0.375, 0.72, 0.375, 0.7096, 0.375, 0.625, 0.375, 0.625, 0.375, 0.7096, 0.375, 0.7083, 0.375, 0.625, 0.375, 0.5404, 0.375, 0.625, 0.375, 0.625, 0.375, 0.5417, 0.4167, 0.75, 0.3802, 0.7469, 0.3802, 0.7401, 0.4167, 0.7448, 0.3802, 0.7469, 0.375, 0.72, 0.375, 0.706, 0.3802, 0.7401, 0.3802, 0.7401, 0.375, 0.706, 0.375, 0.6875, 0.3802, 0.7048, 0.4167, 0.7448, 0.3802, 0.7401, 0.3802, 0.7048, 0.4167, 0.7083, 0.375, 0.5417, 0.375, 0.625, 0.375, 0.625, 0.375, 0.5452, 0.375, 0.625, 0.375, 0.7083, 0.375, 0.7048, 0.375, 0.625, 0.375, 0.625, 0.375, 0.7048, 0.375, 0.6875, 0.375, 0.625, 0.375, 0.5452, 0.375, 0.625, 0.375, 0.625, 0.375, 0.5625, 0.375, 0.5417, 0.375, 0.625, 0.375, 0.625, 0.375, 0.5417, 0.375, 0.625, 0.375, 0.7083, 0.375, 0.7083, 0.375, 0.625, 0.375, 0.625, 0.375, 0.7083, 0.375, 0.7083, 0.375, 0.625, 0.375, 0.5417, 0.375, 0.625, 0.375, 0.625, 0.375, 0.5417, 0.4167, 0.75, 0.3802, 0.75, 0.3802, 0.7494, 0.4167, 0.75, 0.3802, 0.75, 0.375, 0.75, 0.375, 0.7469, 0.3802, 0.7494, 0.3802, 0.7494, 0.375, 0.7469, 0.375, 0.72, 0.3802, 0.7469, 0.4167, 0.75, 0.3802, 0.7494, 0.3802, 0.7469, 0.4167, 0.75, 0.375, 0.5, 0.375, 0.5, 0.375, 0.5052, 0.375, 0.5052, 0.375, 0.5, 0.375, 0.5, 0.375, 0.5052, 0.375, 0.5052, 0.375, 0.5052, 0.375, 0.5052, 0.375, 0.5417, 0.375, 0.5417, 0.375, 0.5052, 0.375, 0.5052, 0.375, 0.5417, 0.375, 0.5417, 0.5833, 0.5417, 0.6146, 0.625, 0.6146, 0.625, 0.5833, 0.5417, 0.6146, 0.625, 0.5833, 0.7083, 0.5833, 0.7083, 0.6146, 0.625, 0.6146, 0.625, 0.5833, 0.7083, 0.5833, 0.7083, 0.6146, 0.625, 0.5833, 0.5417, 0.6146, 0.625, 0.6146, 0.625, 0.5833, 0.5417, 0.375, 0.5, 0.375, 0.5, 0.375, 0.5049, 0.375, 0.5052, 0.375, 0.5, 0.375, 0.5, 0.375, 0.5031, 0.375, 0.5049, 0.375, 0.5049, 0.375, 0.5031, 0.375, 0.53, 0.375, 0.5404, 0.375, 0.5052, 0.375, 0.5049, 0.375, 0.5404, 0.375, 0.5417, 0.375, 0.5, 0.3802, 0.5, 0.3802, 0.5006, 0.375, 0.5031, 0.3802, 0.5, 0.4167, 0.5, 0.4167, 0.5, 0.3802, 0.5006, 0.3802, 0.5006, 0.4167, 0.5, 0.4167, 0.5, 0.3802, 0.5031, 0.375, 0.5031, 0.3802, 0.5006, 0.3802, 0.5031, 0.375, 0.53, 0.375, 0.7083, 0.375, 0.625, 0.375, 0.625, 0.375, 0.7048, 0.375, 0.625, 0.375, 0.5417, 0.375, 0.5452, 0.375, 0.625, 0.375, 0.625, 0.375, 0.5452, 0.375, 0.5625, 0.375, 0.625, 0.375, 0.7048, 0.375, 0.625, 0.375, 0.625, 0.375, 0.6875, 0.5833, 0.7083, 0.5, 0.7448, 0.5, 0.7448, 0.5833, 0.7083, 0.5, 0.7448, 0.4167, 0.75, 0.4167, 0.75, 0.5, 0.7448, 0.5, 0.7448, 0.4167, 0.75, 0.4167, 0.75, 0.5, 0.7448, 0.5833, 0.7083, 0.5, 0.7448, 0.5, 0.7448, 0.5833, 0.7083, 0.4167, 0.5417, 0.4973, 0.5452, 0.4986, 0.625, 0.4167, 0.625, 0.4973, 0.5452, 0.5625, 0.5625, 0.5762, 0.625, 0.4986, 0.625, 0.4986, 0.625, 0.5762, 0.625, 0.5625, 0.6875, 0.4973, 0.7048, 0.4167, 0.625, 0.4986, 0.625, 0.4973, 0.7048, 0.4167, 0.7083, 0.4167, 0.5417, 0.4167, 0.625, 0.3802, 0.625, 0.3802, 0.5452, 0.4167, 0.625, 0.4167, 0.7083, 0.3802, 0.7048, 0.3802, 0.625, 0.3802, 0.625, 0.3802, 0.7048, 0.375, 0.6875, 0.375, 0.625, 0.3802, 0.5452, 0.3802, 0.625, 0.375, 0.625, 0.375, 0.5625, 0.375, 0.53, 0.3802, 0.5031, 0.3802, 0.5099, 0.375, 0.544, 0.3802, 0.5031, 0.4167, 0.5, 0.4167, 0.5052, 0.3802, 0.5099, 0.3802, 0.5099, 0.4167, 0.5052, 0.4167, 0.5417, 0.3802, 0.5452, 0.375, 0.544, 0.3802, 0.5099, 0.3802, 0.5452, 0.375, 0.5625, 0.375, 0.72, 0.375, 0.625, 0.375, 0.625, 0.375, 0.706, 0.375, 0.625, 0.375, 0.53, 0.375, 0.544, 0.375, 0.625, 0.375, 0.625, 0.375, 0.544, 0.375, 0.5625, 0.375, 0.625, 0.375, 0.706, 0.375, 0.625, 0.375, 0.625, 0.375, 0.6875, 0.5833, 0.5417, 0.6146, 0.625, 0.6098, 0.625, 0.5798, 0.5452, 0.6146, 0.625, 0.5833, 0.7083, 0.5798, 0.7048, 0.6098, 0.625, 0.6098, 0.625, 0.5798, 0.7048, 0.5625, 0.6875, 0.5762, 0.625, 0.5798, 0.5452, 0.6098, 0.625, 0.5762, 0.625, 0.5625, 0.5625, 0.4167, 0.5, 0.5, 0.5052, 0.4993, 0.5102, 0.4167, 0.5052, 0.5, 0.5052, 0.5833, 0.5417, 0.5798, 0.5452, 0.4993, 0.5102, 0.4993, 0.5102, 0.5798, 0.5452, 0.5625, 0.5625, 0.4973, 0.5452, 0.4167, 0.5052, 0.4993, 0.5102, 0.4973, 0.5452, 0.4167, 0.5417, 0.625, 0.678, 0.625, 0.6667, 0.625, 0.6146, 0.625, 0.6719, 0.625, 0.678, 0.625, 0.6719, 0.625, 0.625, 0.625, 0.625])
me_cube.materials.append(mat_material)
me_cube.use_remesh_preserve_volume = False
me_cube.use_remesh_preserve_attributes = False
me_cube.use_mirror_vertex_groups = False
me_cube.update()

# ---- objects
ob_cube = bpy.data.objects.new('Cube', me_cube)
ob_empty = bpy.data.objects.new('Empty', None)
ob_empty_001 = bpy.data.objects.new('Empty.001', None)

# ---- transforms, parenting, visibility, modifiers, constraints
ob_cube.location = (-1.163, -1.04e-07, 0.774)
ob_cube.rotation_euler = (3.883e-08, -0.6829, -1.093e-07)
ob_cube.scale = (0.08892, 0.08892, 0.08892)
ob_cube.lock_rotations_4d = False
ob_cube.empty_display_type = 'ARROWS'
ob_cube.lineart.crease_threshold = 0.0
_m = ob_cube.modifiers.new('Mirror', 'MIRROR')
_m.use_axis = (False, True, False)
_m.use_bisect_axis = (False, True, False)
_m.use_bisect_flip_axis = (False, True, False)
_m = ob_cube.modifiers.new('Boolean', 'BOOLEAN')
_m.solver = 'FAST'
ob_empty.location = (0.0, 4.915e-07, 0.0)
ob_empty.rotation_euler = (1.571, -0.0, -0.0)
ob_empty.empty_display_type = 'IMAGE'
ob_empty.empty_display_size = 5.0
ob_empty.lineart.crease_threshold = 0.0
ob_empty_001.location = (-2.475e-16, 0.03778, 1.115)
ob_empty_001.rotation_euler = (1.571, -0.1274, -1.571)
ob_empty_001.scale = (0.184, 0.184, 0.184)
ob_empty_001.empty_display_type = 'IMAGE'
ob_empty_001.empty_display_size = 5.0
ob_empty_001.lineart.crease_threshold = 0.0

# ---- collection membership
col_collection.objects.link(ob_cube)
col_collection.objects.link(ob_empty)
col_collection.objects.link(ob_empty_001)

# ---- scene / render settings (as saved in the file)
scene.frame_start = 1; scene.frame_end = 250; scene.frame_set(1)
scene.render.engine = 'BLENDER_EEVEE_NEXT'
scene.cycles.use_denoising = False
scene.cycles.samples = 128
scene.cycles.sampling_pattern = 'TABULATED_SOBOL'
scene.cycles.use_adaptive_sampling = False
scene.cycles.use_light_tree = False
scene.view_settings.view_transform = 'Filmic'
bpy.context.view_layer.update()

# ---- added for rendering (the .blend has no active camera and no usable light): camera, sun
cam_auto = bpy.data.cameras.new('AutoCamera')
cam_auto.lens = 50.0
cam_auto.sensor_width = 36.0
cam_auto.clip_end = 1000.0
ob_auto_camera = bpy.data.objects.new('AutoCamera', cam_auto)
scene.collection.objects.link(ob_auto_camera)
ob_auto_camera.location = (5.73794, -7.01413, 4.62636)
ob_auto_camera.rotation_euler = (1.09748, -7.21219e-08, 0.694738)
scene.camera = ob_auto_camera
light_auto_sun = bpy.data.lights.new('AutoSun', 'SUN')
light_auto_sun.energy = 3.0
light_auto_sun.angle = 0.0523599
ob_auto_sun = bpy.data.objects.new('AutoSun', light_auto_sun)
scene.collection.objects.link(ob_auto_sun)
ob_auto_sun.rotation_euler = (0.872665, 0.174533, 0.523599)
bpy.context.view_layer.update()
